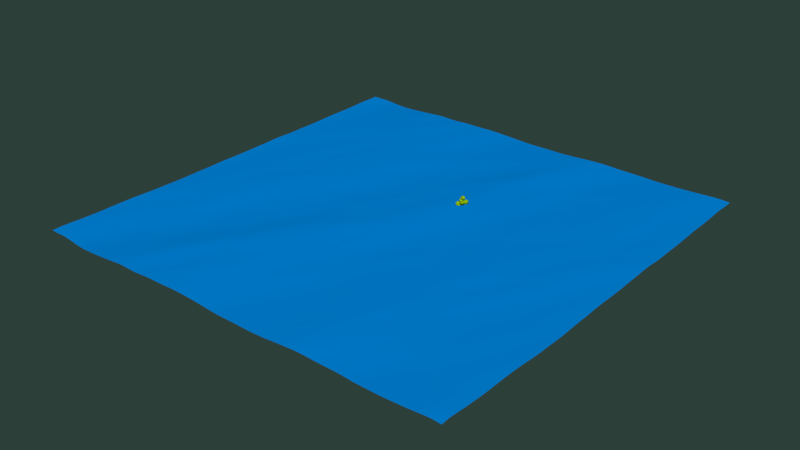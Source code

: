# Source: Ocean.blend  (saved by Blender 2.72.0; exported with 4.5.12 LTS)
import bpy
from mathutils import Matrix  # noqa: F401  (used for matrix-valued properties, if any)

bpy.ops.wm.read_factory_settings(use_empty=True)
scene = bpy.context.scene
scene.name = 'Scene'

# ---- collections
col_collection_5 = bpy.data.collections.new('Collection 5'); scene.collection.children.link(col_collection_5)

# ---- materials (node trees are filled in below, after node groups)
mat_material_010 = bpy.data.materials.new('Material.010')
mat_material_010.alpha_threshold = 0.0
mat_material_010.diffuse_color = (0.0, 0.2603, 0.8, 1.0)
mat_material_010.roughness = 0.5
mat_material_007 = bpy.data.materials.new('Material.007')
mat_material_007.alpha_threshold = 0.0
mat_material_007.diffuse_color = (0.2972, 0.5071, 0.003146, 1.0)
mat_material_007.roughness = 0.5
mat_material = bpy.data.materials.new('Material')
mat_material.alpha_threshold = 0.0
mat_material.diffuse_color = (0.2266, 0.08497, 0.0, 1.0)
mat_material.roughness = 0.5
mat_material_008 = bpy.data.materials.new('Material.008')
mat_material_008.alpha_threshold = 0.0
mat_material_008.diffuse_color = (0.3392, 0.8, 0.02998, 1.0)
mat_material_008.roughness = 0.5

# ---- material node trees

# ---- world
world_world_001 = bpy.data.worlds.new('World.001'); scene.world = world_world_001
world_world_001.use_nodes = True; world_world_001.node_tree.nodes.clear()
_N = world_world_001.node_tree.nodes; _L = world_world_001.node_tree.links
n0 = _N.new('ShaderNodeOutputWorld'); n0.name = 'World Output'; n0.location = (300, 300)
n1 = _N.new('ShaderNodeBackground'); n1.name = 'Background'; n1.location = (10, 300)
n1.inputs[0].default_value = (0.02503, 0.05088, 0.04109, 1.0)
_L.new(n1.outputs[0], n0.inputs[0])
n0.is_active_output = True
world_world_001.color = (0.03668, 0.05088, 0.03689)
world_world_001.use_sun_shadow = False
world_world_001.sun_shadow_jitter_overblur = 0.0
world_world_001.cycles.sampling_method = 'MANUAL'
world_world_001.cycles.sample_map_resolution = 256
world_world_001.light_settings.distance = 177.2

# ---- meshes
me_cube_001 = bpy.data.meshes.new('Cube.001')
me_cube_001.from_pydata([(-1.0, -1.0, -1.0), (-1.0, 1.0, -1.0), (1.0, 1.0, -1.0), (1.0, -1.0, -1.0), (-1.0, -1.0, 1.0), (-1.0, 1.0, 1.0), (1.0, 1.0, 1.0), (1.0, -1.0, 1.0)], [], [(4, 5, 1, 0), (5, 6, 2, 1), (6, 7, 3, 2), (7, 4, 0, 3), (0, 1, 2, 3), (7, 6, 5, 4)])
me_cube_001.materials.append(mat_material_010)
me_cube_001.use_remesh_preserve_volume = False
me_cube_001.use_remesh_preserve_attributes = False
me_cube_001.use_mirror_vertex_groups = False
me_cube_001.update()
me_icosphere_001 = bpy.data.meshes.new('Icosphere.001')
me_icosphere_001.from_pydata([(1.018, 1.711, -3.003), (1.018, 1.675, -2.338), (1.258, 1.601, -3.003), (1.242, 1.585, -2.338), (1.35, 1.368, -3.003), (1.335, 1.368, -2.338), (1.262, 1.132, -3.003), (1.242, 1.151, -2.338), (1.018, 1.033, -3.003), (1.018, 1.061, -2.338), (0.7391, 1.097, -3.003), (0.7947, 1.151, -2.338), (0.6751, 1.368, -3.003), (0.702, 1.368, -2.338), (0.7829, 1.597, -3.003), (0.7947, 1.585, -2.338), (1.018, 1.697, -3.003), (1.018, 1.675, -2.338), (1.318, 1.248, -3.003), (1.242, 1.585, -2.338), (1.311, 1.486, -3.003), (1.335, 1.368, -2.338), (1.148, 1.673, -3.003), (1.242, 1.151, -2.338), (1.018, 0.9924, -3.003), (1.018, 1.061, -2.338), (0.7878, 1.144, -3.003), (0.7947, 1.151, -2.338), (0.6865, 1.368, -3.003), (0.702, 1.368, -2.338), (0.7753, 1.604, -3.003), (0.7947, 1.585, -2.338), (1.04, 1.626, -0.3776), (1.264, 1.536, -0.3776), (1.357, 1.319, -0.3776), (1.242, 1.151, -0.635), (0.9714, 0.9575, -0.5175), (0.7477, 1.047, -0.5175), (0.655, 1.265, -0.5175), (0.7947, 1.585, -0.635), (1.002, 1.737, 0.7783), (1.203, 1.644, 0.7137), (1.283, 1.455, 0.7214), (1.204, 1.257, 0.7088), (1.013, 1.12, 0.6181), (0.8047, 1.228, 0.6546), (0.7045, 1.376, 0.545), (0.8011, 1.61, 0.6075), (1.008, 1.718, 0.6921), (1.235, 1.596, 0.5578), (1.291, 1.442, 0.6896), (1.21, 1.243, 0.6807), (1.016, 1.084, 0.5597), (0.7948, 1.153, 0.5289), (0.7306, 1.461, 0.7326), (0.7987, 1.602, 0.5786), (0.9308, 2.025, 2.032), (0.9662, 2.011, 2.032), (0.9809, 1.977, 2.032), (0.9662, 1.942, 2.032), (0.9308, 1.928, 2.032), (0.8868, 2.003, 2.071), (0.8756, 2.012, 2.055), (0.8892, 2.055, 2.06), (0.9452, 1.8, 1.292), (0.8231, 1.735, 1.235), (0.7817, 1.647, 1.312), (0.8211, 1.476, 1.21), (0.9495, 1.435, 1.226), (1.064, 1.521, 1.286), (1.112, 1.638, 1.291), (1.077, 1.732, 1.225), (1.018, 1.735, -3.003), (1.018, 1.675, -2.338), (1.276, 1.618, -3.003), (1.242, 1.585, -2.338), (1.381, 1.368, -3.003), (1.335, 1.368, -2.338), (1.273, 1.122, -3.003), (1.242, 1.151, -2.338), (1.018, 1.027, -3.003), (1.018, 1.061, -2.338), (0.772, 1.129, -3.003), (0.627, 1.368, -3.003), (0.7806, 1.599, -3.003), (1.147, 1.068, -3.003), (0.879, 1.041, -3.003), (0.7438, 1.258, -3.003), (0.7421, 1.479, -3.003), (0.8884, 1.673, -3.003), (1.356, 1.233, -3.003), (1.356, 1.504, -3.003), (1.158, 1.696, -3.003), (1.018, 1.752, -3.003), (1.298, 1.639, -3.003), (1.414, 1.368, -3.003), (1.298, 1.097, -3.003), (1.018, 0.9846, -3.003), (0.739, 1.097, -3.003), (0.6233, 1.368, -3.003), (0.739, 1.639, -3.003), (1.158, 1.041, -3.003), (0.8787, 1.041, -3.003), (0.6811, 1.233, -3.003), (0.6811, 1.504, -3.003), (0.8787, 1.696, -3.003), (1.019, 1.679, 0.02615), (0.7981, 1.598, 0.01493), (0.7033, 1.372, -0.01776), (0.7999, 1.191, 0.03956), (1.015, 1.092, 0.02048), (1.222, 1.207, 0.06738), (1.313, 1.397, 0.02761), (1.231, 1.588, -0.007644), (1.291, 1.442, 0.6896), (1.21, 1.243, 0.6807), (1.016, 1.084, 0.5597), (1.015, 1.092, 0.02048), (1.223, 1.206, 0.06689), (1.314, 1.395, 0.02218), (1.283, 1.455, 0.7214), (1.204, 1.257, 0.7088), (1.013, 1.12, 0.6181), (1.015, 1.092, 0.02048), (1.223, 1.206, 0.06599), (1.317, 1.385, -0.003622), (2.097, 0.538, 0.4856), (2.089, 0.5198, 0.4845), (2.072, 0.5072, 0.4761), (2.072, 0.5046, 0.4211), (2.091, 0.5152, 0.4255), (2.099, 0.5342, 0.4261), (1.454, 0.8723, 0.001987), (1.534, 0.9654, 0.003701), (1.326, 0.8468, -0.02382), (1.527, 0.998, 0.3562), (1.328, 0.8684, 0.3021), (1.452, 0.9087, 0.3511), (-0.09468, 2.409, 0.3866), (-0.1437, 2.35, 0.3482), (-0.1278, 2.388, 0.3585), (-0.09342, 2.404, 0.2757), (-0.1283, 2.386, 0.261), (-0.1439, 2.349, 0.2556), (0.5259, 1.847, -0.132), (0.4599, 1.69, -0.1547), (0.6735, 1.923, -0.06973), (0.6682, 1.944, 0.3998), (0.4607, 1.692, 0.2373), (0.528, 1.855, 0.2808), (0.1679, 0.4924, -0.323), (0.1307, 0.5073, -0.323), (0.1153, 0.5434, -0.323), (0.1155, 0.5441, -0.2204), (0.1316, 0.514, -0.2109), (0.1674, 0.4975, -0.2141), (0.6787, 0.9115, -0.2433), (0.5531, 0.9694, -0.2322), (0.4967, 1.075, -0.2656), (0.6804, 0.8936, -0.6255), (0.496, 1.073, -0.6255), (0.55, 0.946, -0.6255), (1.85, 2.254, -0.3655), (1.897, 2.235, -0.3655), (1.917, 2.189, -0.3655), (1.849, 2.261, -0.2097), (1.911, 2.199, -0.2159), (1.893, 2.241, -0.2168), (1.345, 1.918, -0.3088), (1.485, 1.918, -0.3293), (1.583, 1.825, -0.3301), (1.61, 1.82, -0.7601), (1.358, 1.916, -0.7567), (1.504, 1.918, -0.7566), (0.8771, 2.137, 1.479), (1.54, 1.692, 1.94), (0.6238, 1.417, 1.94), (0.05725, 2.137, 1.94), (0.6238, 2.856, 1.94), (1.54, 2.581, 1.94), (1.13, 1.417, 2.685), (0.2138, 1.692, 2.685), (0.2138, 2.581, 2.685), (1.13, 2.856, 2.685), (1.697, 2.137, 2.685), (0.8771, 2.137, 3.146), (0.7282, 1.713, 1.604), (1.267, 1.875, 1.604), (1.118, 1.452, 1.875), (1.657, 2.137, 1.875), (1.267, 2.398, 1.604), (0.3952, 2.137, 1.604), (0.2463, 1.713, 1.875), (0.7282, 2.56, 1.604), (0.2463, 2.56, 1.875), (1.118, 2.821, 1.875), (1.749, 1.875, 2.313), (1.749, 2.398, 2.313), (0.8771, 1.29, 2.313), (1.416, 1.452, 2.313), (0.00534, 1.875, 2.313), (0.3383, 1.452, 2.313), (0.3383, 2.821, 2.313), (0.00534, 2.398, 2.313), (1.416, 2.821, 2.313), (0.8771, 2.983, 2.313), (1.508, 1.713, 2.751), (0.6362, 1.452, 2.751), (0.09738, 2.137, 2.751), (0.6362, 2.821, 2.751), (1.508, 2.56, 2.751), (1.026, 1.713, 3.022), (1.359, 2.137, 3.022), (0.4873, 1.875, 3.022), (0.4873, 2.398, 3.022), (1.026, 2.56, 3.022), (0.8753, 2.133, 1.479), (1.54, 1.692, 1.94), (0.623, 1.414, 1.941), (-0.04365, 1.874, 1.972), (0.589, 2.844, 1.876), (1.54, 2.581, 1.94), (1.13, 1.417, 2.685), (0.2025, 1.662, 2.689), (0.1478, 2.437, 2.68), (1.123, 2.855, 2.671), (1.697, 2.137, 2.685), (0.8763, 2.135, 3.146), (0.7282, 1.713, 1.604), (1.267, 1.875, 1.604), (1.118, 1.452, 1.875), (1.657, 2.137, 1.875), (1.267, 2.398, 1.604), (0.329, 1.974, 1.616), (0.1971, 1.57, 1.905), (0.7223, 2.544, 1.606), (0.1941, 2.467, 1.85), (1.107, 2.82, 1.852), (1.749, 1.875, 2.313), (1.749, 2.398, 2.313), (0.8771, 1.29, 2.313), (1.416, 1.452, 2.313), (-0.05779, 1.725, 2.319), (0.2985, 1.336, 2.337), (0.1988, 2.572, 2.248), (-0.175, 1.898, 2.4), (1.415, 2.821, 2.31), (0.8186, 2.906, 2.259), (1.508, 1.713, 2.751), (0.6362, 1.452, 2.751), (0.01683, 1.939, 2.764), (0.6064, 2.772, 2.733), (1.508, 2.56, 2.751), (1.026, 1.713, 3.022), (1.359, 2.137, 3.022), (0.457, 1.787, 3.04), (0.4554, 2.353, 2.995), (1.012, 2.559, 2.992), (1.086, 2.163, 1.328), (1.587, 1.698, 1.907), (0.6598, 1.421, 1.914), (0.1132, 2.144, 1.9), (0.6731, 2.862, 1.904), (1.618, 2.591, 1.893), (1.172, 1.421, 2.685), (0.2138, 1.692, 2.685), (0.2138, 2.581, 2.685), (1.133, 2.857, 2.685), (1.829, 2.151, 2.685), (0.8868, 2.138, 3.146), (0.7604, 1.717, 1.581), (1.383, 1.889, 1.52), (1.17, 1.458, 1.839), (1.725, 2.145, 1.849), (1.284, 2.4, 1.592), (0.4693, 2.146, 1.55), (0.2474, 1.714, 1.874), (0.7754, 2.565, 1.57), (0.2545, 2.561, 1.869), (1.126, 2.822, 1.869), (1.781, 1.879, 2.313), (1.799, 2.404, 2.312), (0.8816, 1.291, 2.311), (1.431, 1.454, 2.308), (0.005892, 1.875, 2.312), (0.343, 1.453, 2.309), (0.3423, 2.822, 2.31), (0.008808, 2.398, 2.31), (1.45, 2.825, 2.309), (0.8806, 2.983, 2.31), (1.564, 1.72, 2.751), (0.6362, 1.452, 2.751), (0.09738, 2.137, 2.751), (0.6362, 2.821, 2.751), (1.594, 2.569, 2.751), (1.028, 1.714, 3.022), (1.424, 2.144, 3.022), (0.4873, 1.875, 3.022), (0.4873, 2.398, 3.022), (1.03, 2.56, 3.022), (1.944, 2.774, -0.447), (2.775, 2.249, 0.04678), (1.627, 1.924, 0.04678), (0.9172, 2.774, 0.04678), (1.627, 3.624, 0.04678), (2.775, 3.3, 0.04678), (2.261, 1.924, 0.8457), (1.113, 2.249, 0.8457), (1.113, 3.3, 0.8457), (2.261, 3.624, 0.8457), (2.971, 2.774, 0.8457), (1.944, 2.774, 1.339), (1.758, 2.275, -0.3136), (2.432, 2.466, -0.3136), (2.246, 1.966, -0.02335), (2.921, 2.774, -0.02335), (2.432, 3.083, -0.3136), (1.34, 2.774, -0.3136), (1.154, 2.275, -0.02335), (1.758, 3.274, -0.3136), (1.154, 3.274, -0.02335), (2.246, 3.583, -0.02335), (3.036, 2.466, 0.4462), (3.036, 3.083, 0.4462), (1.944, 1.775, 0.4462), (2.619, 1.966, 0.4462), (0.8521, 2.466, 0.4462), (1.269, 1.966, 0.4462), (1.269, 3.583, 0.4462), (0.8521, 3.083, 0.4462), (2.619, 3.583, 0.4462), (1.944, 3.773, 0.4462), (2.734, 2.275, 0.9158), (1.642, 1.966, 0.9158), (0.9674, 2.774, 0.9158), (1.642, 3.583, 0.9158), (2.734, 3.274, 0.9158), (2.131, 2.275, 1.206), (2.548, 2.774, 1.206), (1.456, 2.466, 1.206), (1.456, 3.083, 1.206), (2.131, 3.274, 1.206), (1.944, 2.774, -0.447), (2.775, 2.249, 0.04678), (1.627, 1.924, 0.04678), (0.9172, 2.774, 0.04678), (1.627, 3.624, 0.04678), (2.775, 3.3, 0.04678), (2.261, 1.924, 0.8457), (1.113, 2.249, 0.8457), (1.113, 3.3, 0.8457), (2.276, 3.659, 0.8328), (2.971, 2.774, 0.8457), (1.926, 2.728, 1.386), (1.758, 2.275, -0.3136), (2.432, 2.466, -0.3136), (2.246, 1.966, -0.02335), (2.921, 2.774, -0.02335), (2.432, 3.083, -0.3136), (1.34, 2.774, -0.3136), (1.154, 2.275, -0.02335), (1.758, 3.274, -0.3136), (1.154, 3.274, -0.02335), (2.246, 3.583, -0.02335), (3.036, 2.466, 0.4462), (3.036, 3.083, 0.4462), (1.944, 1.775, 0.4462), (2.619, 1.966, 0.4462), (0.8521, 2.466, 0.4462), (1.269, 1.966, 0.4462), (1.269, 3.583, 0.4462), (0.8521, 3.083, 0.4462), (2.618, 3.581, 0.4473), (1.943, 3.772, 0.4476), (2.734, 2.275, 0.9158), (1.642, 1.966, 0.9158), (0.9674, 2.774, 0.9158), (1.651, 3.604, 0.9247), (2.711, 3.217, 0.9681), (2.131, 2.276, 1.206), (2.558, 2.797, 1.216), (1.464, 2.484, 1.198), (1.456, 3.083, 1.22), (2.141, 3.294, 1.29), (1.944, 2.774, -0.447), (2.57, 2.057, -0.2289), (1.627, 1.924, 0.04678), (0.9172, 2.774, 0.04678), (1.628, 3.625, -0.03491), (2.775, 3.3, 0.01677), (2.258, 1.921, 0.8414), (1.091, 2.198, 0.8327), (1.063, 3.184, 0.8166), (2.261, 3.624, 0.8457), (2.964, 2.702, 0.8636), (1.941, 2.728, 1.352), (1.758, 2.275, -0.3136), (2.361, 2.398, -0.4103), (2.167, 1.891, -0.1303), (2.905, 2.76, -0.04423), (2.432, 3.083, -0.3137), (1.34, 2.774, -0.3136), (1.154, 2.275, -0.02335), (1.759, 3.275, -0.3846), (1.154, 3.274, -0.02335), (2.252, 3.587, -0.3589), (3.015, 2.446, 0.4186), (3.036, 3.081, 0.4467), (1.944, 1.775, 0.4462), (2.559, 1.91, 0.3657), (0.8414, 2.441, 0.44), (1.269, 1.966, 0.4462), (1.269, 3.583, 0.4462), (0.8169, 3.002, 0.4257), (2.62, 3.583, 0.406), (1.946, 3.775, 0.3098), (2.732, 2.245, 0.9243), (1.642, 1.966, 0.9158), (0.8231, 2.442, 0.8319), (1.642, 3.583, 0.9158), (2.725, 3.149, 0.9513), (2.125, 2.192, 1.229), (2.52, 2.395, 1.314), (1.411, 2.363, 1.18), (1.445, 3.059, 1.2), (2.121, 3.138, 1.245), (0.0, 0.0, -1.0), (0.7236, -0.5257, -0.4472), (-0.2764, -0.8506, -0.4472), (-0.8944, 0.0, -0.4472), (-0.2764, 0.8506, -0.4472), (0.7236, 0.5257, -0.4472), (0.2764, -0.8506, 0.4472), (-0.7236, -0.5257, 0.4472), (-0.7236, 0.5257, 0.4472), (0.2764, 0.8506, 0.4472), (0.8944, 0.0, 0.4472), (0.0, 0.0, 1.0), (-0.1625, -0.5, -0.8507), (0.4253, -0.309, -0.8507), (0.2629, -0.809, -0.5257), (0.8506, 0.0, -0.5257), (0.4253, 0.309, -0.8507), (-0.5257, 0.0, -0.8507), (-0.6882, -0.5, -0.5257), (-0.1625, 0.5, -0.8507), (-0.6882, 0.5, -0.5257), (0.2629, 0.809, -0.5257), (0.9511, -0.309, 0.0), (0.9511, 0.309, 0.0), (0.0, -1.0, 0.0), (0.5878, -0.809, 0.0), (-0.9511, -0.309, 0.0), (-0.5878, -0.809, 0.0), (-0.5878, 0.809, 0.0), (-0.9511, 0.309, 0.0), (0.5878, 0.809, 0.0), (0.0, 1.0, 0.0), (0.6882, -0.5, 0.5257), (-0.2629, -0.809, 0.5257), (-0.8506, 0.0, 0.5257), (-0.2629, 0.809, 0.5257), (0.6882, 0.5, 0.5257), (0.1625, -0.5, 0.8507), (0.5257, 0.0, 0.8507), (-0.4253, -0.309, 0.8507), (-0.4253, 0.309, 0.8507), (0.1625, 0.5, 0.8507), (0.02081, 0.02921, -1.031), (0.9175, -0.2693, -0.6857), (-0.2763, -0.7951, -0.472), (-0.9136, 0.001305, -0.4416), (-0.2764, 0.8506, -0.4472), (0.7385, 0.5466, -0.469), (0.3424, -0.8176, 0.5953), (-0.8085, -0.5193, 0.5031), (-0.7236, 0.5257, 0.4472), (0.2764, 0.8506, 0.4472), (0.9217, 0.03251, 0.4239), (0.004358, -4.266e-05, 1.011), (-0.1683, -0.4765, -0.8673), (0.4772, -0.2362, -0.9267), (0.2521, -0.7819, -0.5396), (0.9393, 0.1244, -0.6557), (0.4429, 0.3337, -0.8764), (-0.5368, 0.000752, -0.8474), (-0.8026, -0.4922, -0.4923), (-0.1625, 0.5, -0.8507), (-0.6882, 0.5, -0.5257), (0.2629, 0.809, -0.5257), (1.024, -0.2191, -0.06989), (0.9844, 0.3558, -0.04883), (-0.08541, -0.9914, 0.08874), (0.5978, -0.8022, 0.04946), (-1.008, -0.3051, 0.01672), (-0.7861, -0.7955, 0.05983), (-0.5878, 0.809, 0.0), (-0.9671, 0.3101, 0.004698), (0.5878, 0.809, 0.0), (0.0, 1.0, 0.0), (0.6972, -0.4941, 0.532), (-0.3078, -0.8058, 0.5444), (-0.889, 0.002613, 0.537), (-0.2629, 0.809, 0.5257), (0.6882, 0.5, 0.5257), (0.1921, -0.5002, 0.9338), (0.53, -4.17e-05, 0.8618), (-0.4457, -0.307, 0.886), (-0.4253, 0.309, 0.8507), (0.1625, 0.5, 0.8507), (0.001177, 0.002783, -1.004), (0.7844, -0.376, -0.5373), (-0.2488, -0.783, -0.4929), (-0.8944, 0.0, -0.4472), (-0.2527, 0.9165, -0.4119), (0.7447, 0.5812, -0.4167), (0.3966, -0.5523, 0.3199), (-0.7216, -0.5321, 0.5823), (-0.6672, 0.6816, 0.5422), (0.2867, 0.8791, 0.4642), (0.9857, 0.2448, 0.6699), (0.03982, 0.1083, 1.081), (-0.1592, -0.4923, -0.8612), (0.4431, -0.267, -0.908), (0.284, -0.7569, -0.5559), (0.8651, 0.03473, -0.5643), (0.4279, 0.315, -0.8589), (-0.5257, 0.0, -0.8507), (-0.6882, -0.5, -0.5257), (-0.1625, 0.5, -0.8507), (-0.6804, 0.5216, -0.5142), (0.2731, 0.8374, -0.5105), (0.9655, -0.2731, -0.01666), (0.9734, 0.3672, 0.02353), (0.03442, -0.9176, -0.007831), (0.6282, -0.7071, -0.01689), (-0.9515, -0.3108, 0.009855), (-0.572, -0.773, 0.02107), (-0.5721, 0.8526, 0.02333), (-0.9512, 0.3073, 0.02108), (0.612, 0.8764, 0.03726), (0.01045, 1.029, 0.01554), (0.7118, -0.4415, 0.5428), (-0.2186, -0.7059, 0.5583), (-0.8296, 0.05248, 0.6523), (-0.1533, 1.114, 0.6888), (0.7046, 0.545, 0.5596), (0.2369, -0.3135, 0.8332), (0.5813, 0.146, 0.9735), (-0.4287, -0.3348, 1.083), (-0.3909, 0.4045, 0.9025), (0.2052, 0.6178, 0.9314), (1.705, 0.1874, -0.04629), (2.368, -0.2574, 0.4144), (1.452, -0.5324, 0.4144), (0.8852, 0.1874, 0.4144), (1.452, 0.9072, 0.4144), (2.368, 0.6323, 0.4144), (1.958, -0.5324, 1.16), (1.042, -0.2574, 1.16), (1.042, 0.6323, 1.16), (1.958, 0.9072, 1.16), (2.525, 0.1874, 1.16), (1.705, 0.1874, 1.62), (1.556, -0.2357, 0.07817), (2.095, -0.07406, 0.07817), (1.946, -0.4971, 0.3489), (2.485, 0.1874, 0.3489), (2.095, 0.4489, 0.07817), (1.223, 0.1874, 0.07817), (1.074, -0.2357, 0.3489), (1.556, 0.6105, 0.07817), (1.074, 0.6105, 0.3489), (1.946, 0.872, 0.3489), (2.577, -0.07406, 0.787), (2.577, 0.4489, 0.787), (1.705, -0.6587, 0.787), (2.244, -0.4971, 0.787), (0.8333, -0.07406, 0.787), (1.166, -0.4971, 0.787), (1.166, 0.872, 0.787), (0.8333, 0.4489, 0.787), (2.244, 0.872, 0.787), (1.705, 1.034, 0.787), (2.336, -0.2357, 1.225), (1.464, -0.4971, 1.225), (0.9253, 0.1874, 1.225), (1.464, 0.872, 1.225), (2.336, 0.6105, 1.225), (1.854, -0.2357, 1.496), (2.187, 0.1874, 1.496), (1.315, -0.07406, 1.496), (1.315, 0.4489, 1.496), (1.854, 0.6105, 1.496), (1.705, 0.1874, -0.04629), (2.368, -0.2574, 0.4144), (1.452, -0.5324, 0.4144), (0.8852, 0.1874, 0.4144), (1.452, 0.9072, 0.4144), (2.368, 0.6323, 0.4144), (1.958, -0.5324, 1.16), (1.042, -0.2574, 1.16), (1.042, 0.6323, 1.16), (1.958, 0.9072, 1.16), (2.525, 0.1874, 1.16), (1.705, 0.1874, 1.62), (1.556, -0.2357, 0.07817), (2.095, -0.07406, 0.07817), (1.946, -0.4971, 0.3489), (2.485, 0.1874, 0.3489), (2.095, 0.4489, 0.07817), (1.223, 0.1874, 0.07817), (1.074, -0.2357, 0.3489), (1.556, 0.6105, 0.07817), (1.074, 0.6105, 0.3489), (1.946, 0.872, 0.3489), (2.577, -0.07406, 0.787), (2.577, 0.4489, 0.787), (1.705, -0.6587, 0.787), (2.244, -0.4971, 0.787), (0.8333, -0.07406, 0.787), (1.166, -0.4971, 0.787), (1.166, 0.872, 0.787), (0.8333, 0.4489, 0.787), (2.244, 0.872, 0.787), (1.705, 1.034, 0.787), (2.336, -0.2357, 1.225), (1.464, -0.4971, 1.225), (0.9253, 0.1874, 1.225), (1.464, 0.872, 1.225), (2.336, 0.6105, 1.225), (1.854, -0.2357, 1.496), (2.187, 0.1874, 1.496), (1.315, -0.07406, 1.496), (1.315, 0.4489, 1.496), (1.854, 0.6105, 1.496), (1.705, 0.1874, -0.04629), (2.368, -0.2574, 0.4144), (1.452, -0.5324, 0.4144), (0.8852, 0.1874, 0.4144), (1.452, 0.9072, 0.4144), (2.368, 0.6323, 0.4144), (1.958, -0.5324, 1.16), (1.042, -0.2574, 1.16), (1.042, 0.6323, 1.16), (1.958, 0.9072, 1.16), (2.525, 0.1874, 1.16), (1.705, 0.1874, 1.62), (1.556, -0.2357, 0.07817), (2.095, -0.07406, 0.07817), (1.946, -0.4971, 0.3489), (2.485, 0.1874, 0.3489), (2.095, 0.4489, 0.07817), (1.223, 0.1874, 0.07817), (1.074, -0.2357, 0.3489), (1.556, 0.6105, 0.07817), (1.074, 0.6105, 0.3489), (1.946, 0.872, 0.3489), (2.577, -0.07406, 0.787), (2.577, 0.4489, 0.787), (1.705, -0.6587, 0.787), (2.244, -0.4971, 0.787), (0.8333, -0.07406, 0.787), (1.166, -0.4971, 0.787), (1.166, 0.872, 0.787), (0.8333, 0.4489, 0.787), (2.244, 0.872, 0.787), (1.705, 1.034, 0.787), (2.336, -0.2357, 1.225), (1.464, -0.4971, 1.225), (0.9253, 0.1874, 1.225), (1.464, 0.872, 1.225), (2.336, 0.6105, 1.225), (1.854, -0.2357, 1.496), (2.187, 0.1874, 1.496), (1.315, -0.07406, 1.496), (1.315, 0.4489, 1.496), (1.854, 0.6105, 1.496), (1.705, 0.1874, -0.04629), (2.368, -0.2574, 0.4144), (1.452, -0.5324, 0.4144), (0.8852, 0.1874, 0.4144), (1.452, 0.9072, 0.4144), (2.368, 0.6323, 0.4144), (1.958, -0.5324, 1.16), (1.042, -0.2574, 1.16), (1.042, 0.6323, 1.16), (1.958, 0.9072, 1.16), (2.525, 0.1874, 1.16), (1.705, 0.1874, 1.62), (1.556, -0.2357, 0.07817), (2.095, -0.07406, 0.07817), (1.946, -0.4971, 0.3489), (2.485, 0.1874, 0.3489), (2.095, 0.4489, 0.07817), (1.223, 0.1874, 0.07817), (1.074, -0.2357, 0.3489), (1.556, 0.6105, 0.07817), (1.074, 0.6105, 0.3489), (1.946, 0.872, 0.3489), (2.577, -0.07406, 0.787), (2.577, 0.4489, 0.787), (1.705, -0.6587, 0.787), (2.244, -0.4971, 0.787), (0.8333, -0.07406, 0.787), (1.166, -0.4971, 0.787), (1.166, 0.872, 0.787), (0.8333, 0.4489, 0.787), (2.244, 0.872, 0.787), (1.705, 1.034, 0.787), (2.336, -0.2357, 1.225), (1.464, -0.4971, 1.225), (0.9253, 0.1874, 1.225), (1.464, 0.872, 1.225), (2.336, 0.6105, 1.225), (1.854, -0.2357, 1.496), (2.187, 0.1874, 1.496), (1.315, -0.07406, 1.496), (1.315, 0.4489, 1.496), (1.854, 0.6105, 1.496), (1.705, 0.1874, -0.04629), (2.368, -0.2574, 0.4144), (1.452, -0.5324, 0.4144), (0.8852, 0.1874, 0.4144), (1.452, 0.9072, 0.4144), (2.368, 0.6323, 0.4144), (1.958, -0.5324, 1.16), (1.042, -0.2574, 1.16), (1.042, 0.6323, 1.16), (1.958, 0.9072, 1.16), (2.525, 0.1874, 1.16), (1.705, 0.1874, 1.62), (1.556, -0.2357, 0.07817), (2.095, -0.07406, 0.07817), (1.946, -0.4971, 0.3489), (2.485, 0.1874, 0.3489), (2.095, 0.4489, 0.07817), (1.223, 0.1874, 0.07817), (1.074, -0.2357, 0.3489), (1.556, 0.6105, 0.07817), (1.074, 0.6105, 0.3489), (1.946, 0.872, 0.3489), (2.577, -0.07406, 0.787), (2.577, 0.4489, 0.787), (1.705, -0.6587, 0.787), (2.244, -0.4971, 0.787), (0.8333, -0.07406, 0.787), (1.166, -0.4971, 0.787), (1.166, 0.872, 0.787), (0.8333, 0.4489, 0.787), (2.244, 0.872, 0.787), (1.705, 1.034, 0.787), (2.336, -0.2357, 1.225), (1.464, -0.4971, 1.225), (0.9253, 0.1874, 1.225), (1.464, 0.872, 1.225), (2.336, 0.6105, 1.225), (1.854, -0.2357, 1.496), (2.187, 0.1874, 1.496), (1.315, -0.07406, 1.496), (1.315, 0.4489, 1.496), (1.854, 0.6105, 1.496), (1.705, 0.1874, -0.04629), (2.368, -0.2574, 0.4144), (1.452, -0.5324, 0.4144), (0.8852, 0.1874, 0.4144), (1.452, 0.9072, 0.4144), (2.368, 0.6323, 0.4144), (1.958, -0.5324, 1.16), (1.042, -0.2574, 1.16), (1.042, 0.6323, 1.16), (1.958, 0.9072, 1.16), (2.525, 0.1874, 1.16), (1.705, 0.1874, 1.62), (1.556, -0.2357, 0.07817), (2.095, -0.07406, 0.07817), (1.946, -0.4971, 0.3489), (2.485, 0.1874, 0.3489), (2.095, 0.4489, 0.07817), (1.223, 0.1874, 0.07817), (1.074, -0.2357, 0.3489), (1.556, 0.6105, 0.07817), (1.074, 0.6105, 0.3489), (1.946, 0.872, 0.3489), (2.577, -0.07406, 0.787), (2.577, 0.4489, 0.787), (1.705, -0.6587, 0.787), (2.244, -0.4971, 0.787), (0.8333, -0.07406, 0.787), (1.166, -0.4971, 0.787), (1.166, 0.872, 0.787), (0.8333, 0.4489, 0.787), (2.244, 0.872, 0.787), (1.705, 1.034, 0.787), (2.336, -0.2357, 1.225), (1.464, -0.4971, 1.225), (0.9253, 0.1874, 1.225), (1.464, 0.872, 1.225), (2.336, 0.6105, 1.225), (1.854, -0.2357, 1.496), (2.187, 0.1874, 1.496), (1.315, -0.07406, 1.496), (1.315, 0.4489, 1.496), (1.854, 0.6105, 1.496), (1.786, 0.3478, -0.03914), (2.45, -0.09702, 0.4215), (1.533, -0.372, 0.4215), (0.9663, 0.3478, 0.4215), (1.533, 1.068, 0.4215), (2.45, 0.7927, 0.4215), (2.04, -0.372, 1.167), (1.123, -0.09702, 1.167), (1.123, 0.7927, 1.167), (2.04, 1.068, 1.167), (2.606, 0.3478, 1.167), (1.786, 0.3478, 1.628), (1.637, -0.07525, 0.08531), (2.176, 0.08635, 0.08531), (2.027, -0.3367, 0.3561), (2.566, 0.3478, 0.3561), (2.176, 0.6093, 0.08531), (1.304, 0.3478, 0.08532), (1.155, -0.07525, 0.3561), (1.637, 0.7709, 0.08531), (1.155, 0.7709, 0.3561), (2.027, 1.032, 0.3561), (2.658, 0.08635, 0.7942), (2.658, 0.6093, 0.7942), (1.786, -0.4983, 0.7942), (2.325, -0.3367, 0.7942), (0.9144, 0.08635, 0.7942), (1.247, -0.3367, 0.7942), (1.247, 1.032, 0.7942), (0.9144, 0.6093, 0.7942), (2.325, 1.032, 0.7942), (1.786, 1.194, 0.7942), (2.417, -0.07525, 1.232), (1.545, -0.3367, 1.232), (1.006, 0.3478, 1.232), (1.545, 1.032, 1.232), (2.417, 0.7709, 1.232), (1.935, -0.07525, 1.503), (2.268, 0.3478, 1.503), (1.396, 0.08635, 1.503), (1.396, 0.6093, 1.503), (1.935, 0.7709, 1.503), (1.786, 0.3478, -0.03914), (2.45, -0.09702, 0.4215), (1.533, -0.372, 0.4215), (0.9663, 0.3478, 0.4215), (1.533, 1.068, 0.4215), (2.45, 0.7927, 0.4215), (2.04, -0.372, 1.167), (1.123, -0.09702, 1.167), (1.123, 0.7927, 1.167), (2.04, 1.068, 1.167), (2.606, 0.3478, 1.167), (1.786, 0.3478, 1.628), (1.637, -0.07525, 0.08531), (2.176, 0.08635, 0.08531), (2.027, -0.3367, 0.3561), (2.566, 0.3478, 0.3561), (2.176, 0.6093, 0.08531), (1.304, 0.3478, 0.08532), (1.155, -0.07525, 0.3561), (1.637, 0.7709, 0.08531), (1.155, 0.7709, 0.3561), (2.027, 1.032, 0.3561), (2.658, 0.08635, 0.7942), (2.658, 0.6093, 0.7942), (1.786, -0.4983, 0.7942), (2.325, -0.3367, 0.7942), (0.9144, 0.08635, 0.7942), (1.247, -0.3367, 0.7942), (1.247, 1.032, 0.7942), (0.9144, 0.6093, 0.7942), (2.325, 1.032, 0.7942), (1.786, 1.194, 0.7942), (2.417, -0.07525, 1.232), (1.545, -0.3367, 1.232), (1.006, 0.3478, 1.232), (1.545, 1.032, 1.232), (2.417, 0.7709, 1.232), (1.935, -0.07525, 1.503), (2.268, 0.3478, 1.503), (1.396, 0.08635, 1.503), (1.396, 0.6093, 1.503), (1.935, 0.7709, 1.503), (1.791, 0.3709, -0.04925), (2.462, -0.03532, 0.4443), (1.532, -0.3747, 0.4397), (0.9662, 0.3475, 0.4239), (1.555, 1.081, 0.4515), (2.474, 0.9444, 0.3664), (2.033, -0.389, 1.303), (1.121, -0.1012, 1.194), (1.15, 0.8042, 1.225), (2.122, 1.144, 1.376), (2.66, 0.5508, 1.41), (1.809, 0.399, 1.715), (1.634, -0.08614, 0.1568), (2.183, 0.1188, 0.08293), (2.027, -0.3352, 0.3738), (2.593, 0.4811, 0.3533), (2.185, 0.655, 0.0744), (1.304, 0.3478, 0.08532), (1.152, -0.08473, 0.4183), (1.641, 0.7983, 0.0741), (1.155, 0.7711, 0.3564), (2.056, 1.122, 0.3337), (2.683, 0.2294, 0.9219), (2.685, 0.7082, 0.8567), (1.769, -0.5484, 1.133), (2.324, -0.3359, 0.8309), (0.9123, 0.08009, 0.8353), (1.246, -0.3413, 0.8245), (1.278, 1.031, 0.8265), (0.9144, 0.6093, 0.7942), (2.371, 1.062, 0.8718), (1.801, 1.244, 0.8645), (2.436, 0.03205, 1.396), (1.534, -0.3695, 1.447), (1.006, 0.3478, 1.232), (1.571, 1.035, 1.267), (2.428, 0.8636, 1.315), (1.934, -0.07733, 1.556), (2.277, 0.384, 1.549), (1.394, 0.07943, 1.549), (1.393, 0.6218, 1.529), (2.017, 0.8108, 1.631), (-0.2033, 2.496, -0.3143), (0.46, 2.052, 0.1464), (-0.4567, 1.777, 0.1464), (-1.023, 2.496, 0.1464), (-0.4567, 3.216, 0.1464), (0.46, 2.941, 0.1464), (0.05006, 1.777, 0.8917), (-0.8666, 2.052, 0.8917), (-0.8666, 2.941, 0.8917), (0.05006, 3.216, 0.8917), (0.6166, 2.496, 0.8917), (-0.2033, 2.496, 1.352), (-0.3522, 2.073, -0.1898), (0.1866, 2.235, -0.1898), (0.03767, 1.812, 0.08095), (0.5765, 2.496, 0.08095), (0.1866, 2.758, -0.1898), (-0.6852, 2.496, -0.1898), (-0.8341, 2.073, 0.08095), (-0.3522, 2.919, -0.1898), (-0.8341, 2.919, 0.08095), (0.03767, 3.181, 0.08095), (0.6685, 2.235, 0.5191), (0.6685, 2.758, 0.5191), (-0.2033, 1.65, 0.5191), (0.3355, 1.812, 0.5191), (-1.075, 2.235, 0.5191), (-0.7421, 1.812, 0.5191), (-0.7421, 3.181, 0.5191), (-1.075, 2.758, 0.5191), (0.3355, 3.181, 0.5191), (-0.2033, 3.343, 0.5191), (0.4275, 2.073, 0.9572), (-0.4443, 1.812, 0.9572), (-0.9831, 2.496, 0.9572), (-0.4443, 3.181, 0.9572), (0.4275, 2.919, 0.9572), (-0.05438, 2.073, 1.228), (0.2786, 2.496, 1.228), (-0.5932, 2.235, 1.228), (-0.5932, 2.758, 1.228), (-0.05438, 2.919, 1.228), (-0.2042, 2.495, -0.3155), (0.46, 2.052, 0.1464), (-0.4582, 1.775, 0.1471), (-1.039, 2.475, 0.1316), (-0.4675, 3.202, 0.1322), (0.46, 2.941, 0.1464), (0.03785, 1.763, 0.9287), (-0.9007, 2.005, 0.9906), (-0.8833, 2.936, 0.9049), (0.0498, 3.216, 0.8925), (0.6166, 2.496, 0.8917), (-0.2442, 2.483, 1.473), (-0.3522, 2.073, -0.1898), (0.1866, 2.235, -0.1898), (0.03767, 1.812, 0.08095), (0.5765, 2.496, 0.08095), (0.1866, 2.758, -0.1898), (-0.711, 2.463, -0.2236), (-0.8515, 2.051, 0.05955), (-0.3588, 2.911, -0.1985), (-0.8619, 2.884, 0.04461), (0.03767, 3.181, 0.08095), (0.6685, 2.235, 0.5191), (0.6685, 2.758, 0.5191), (-0.2115, 1.66, 0.5425), (0.3355, 1.812, 0.5191), (-1.146, 2.192, 0.5567), (-0.7736, 1.817, 0.5561), (-0.7915, 3.117, 0.4544), (-1.16, 2.658, 0.4271), (0.3355, 3.181, 0.5191), (-0.2178, 3.324, 0.5001), (0.418, 2.086, 0.9845), (-0.4869, 1.812, 1.083), (-1.036, 2.488, 0.9828), (-0.4577, 3.169, 0.9642), (0.4275, 2.919, 0.9572), (-0.08139, 2.106, 1.306), (0.2625, 2.504, 1.275), (-0.6983, 2.264, 1.512), (-0.6294, 2.798, 1.326), (-0.0712, 2.898, 1.279), (-0.1989, 2.504, -0.3569), (0.4839, 2.037, 0.146), (-0.4313, 1.755, 0.1633), (-1.021, 2.496, 0.1532), (-0.4323, 3.22, 0.1652), (0.481, 2.959, 0.06574), (0.1661, 1.677, 0.9733), (-0.8566, 2.043, 0.8987), (-0.8053, 2.931, 1.075), (0.1217, 3.21, 1.069), (0.6702, 2.493, 0.9566), (-0.1518, 2.483, 1.446), (-0.3444, 2.08, -0.2378), (0.1944, 2.243, -0.2444), (0.06075, 1.796, 0.07922), (0.5974, 2.509, 0.02929), (0.2035, 2.786, -0.3529), (-0.6803, 2.504, -0.237), (-0.8327, 2.072, 0.08195), (-0.3448, 2.93, -0.2512), (-0.8127, 2.92, 0.1189), (0.08296, 3.19, 0.1034), (0.7228, 2.222, 0.5264), (0.7117, 2.767, 0.5427), (-0.1656, 1.618, 0.5456), (0.3453, 1.803, 0.526), (-1.075, 2.235, 0.5191), (-0.7356, 1.806, 0.5236), (-0.7066, 3.175, 0.6249), (-1.069, 2.757, 0.5382), (0.3843, 3.187, 0.5723), (-0.1563, 3.341, 0.6211), (0.5053, 2.017, 1.02), (-0.4294, 1.799, 0.9676), (-0.9599, 2.493, 1.026), (-0.3172, 3.164, 1.308), (0.5579, 2.923, 1.189), (-0.0083, 2.047, 1.27), (0.3198, 2.483, 1.275), (-0.5336, 2.201, 1.328), (-0.5585, 2.753, 1.322), (0.02762, 2.912, 1.42), (0.7078, 1.046, 1.014), (1.099, 0.8488, 1.083), (0.6807, 0.7246, 1.089), (0.3939, 1.053, 1.137), (0.6348, 1.381, 1.162), (1.062, 1.253, 1.135), (0.9416, 0.7297, 1.36), (0.3629, 0.8331, 1.522), (0.4564, 1.255, 1.444), (0.8709, 1.377, 1.439), (1.122, 1.046, 1.436), (0.7064, 1.046, 1.683), (0.6784, 0.8556, 1.013), (0.926, 0.9263, 1.0), (0.9389, 0.745, 1.029), (1.165, 1.057, 1.058), (0.9193, 1.167, 1.02), (0.5174, 1.049, 1.03), (0.4399, 0.8528, 1.14), (0.7297, 1.249, 0.97), (0.4484, 1.241, 1.141), (0.8808, 1.364, 1.101), (1.098, 0.924, 1.345), (1.168, 1.17, 1.269), (0.8031, 0.6686, 1.232), (1.046, 0.737, 1.218), (0.2668, 0.9189, 1.383), (0.4919, 0.7361, 1.308), (0.5186, 1.367, 1.299), (0.3605, 1.174, 1.307), (1.023, 1.368, 1.28), (0.7631, 1.437, 1.288), (0.9873, 0.8498, 1.519), (0.5322, 0.7178, 1.559), (0.3796, 1.05, 1.497), (0.6071, 1.356, 1.506), (1.063, 1.244, 1.443), (0.7831, 0.8461, 1.593), (0.9925, 1.055, 1.566), (0.5722, 0.9272, 1.569), (0.5533, 1.165, 1.596), (0.8131, 1.245, 1.597), (1.734, 1.447, 0.5476), (2.032, 1.236, 0.7456), (1.625, 1.093, 0.7114), (1.359, 1.427, 0.743), (1.604, 1.794, 0.783), (2.037, 1.639, 0.7285), (1.868, 1.071, 0.9647), (1.432, 1.226, 1.033), (1.447, 1.612, 0.9813), (1.863, 1.785, 0.9802), (2.104, 1.466, 1.039), (1.74, 1.396, 1.197), (1.665, 1.244, 0.6033), (1.905, 1.327, 0.6189), (1.847, 1.122, 0.6933), (2.119, 1.41, 0.5965), (1.936, 1.506, 0.5121), (1.523, 1.394, 0.5706), (1.455, 1.21, 0.6817), (1.665, 1.672, 0.5977), (1.451, 1.63, 0.6935), (1.834, 1.777, 0.7381), (2.128, 1.378, 0.8849), (2.146, 1.63, 0.8173), (1.742, 1.004, 0.8544), (1.975, 1.153, 0.8937), (1.345, 1.287, 0.8569), (1.504, 1.065, 0.833), (1.494, 1.737, 0.8649), (1.33, 1.562, 0.9069), (1.977, 1.848, 0.8821), (1.759, 1.783, 0.7943), (2.012, 1.262, 1.087), (1.634, 1.109, 1.025), (1.387, 1.38, 1.033), (1.638, 1.734, 1.007), (2.012, 1.761, 1.077), (1.827, 1.199, 1.078), (1.988, 1.391, 1.041), (1.56, 1.309, 1.156), (1.549, 1.575, 1.193), (1.81, 1.666, 1.133)], [], [(0, 2, 3, 1), (2, 4, 5, 3), (4, 6, 7, 5), (6, 8, 9, 7), (8, 10, 11, 9), (10, 12, 13, 11), (3, 5, 7, 9, 11, 13, 15, 1), (14, 0, 1, 15), (12, 14, 15, 13), (0, 14, 12, 10, 8, 6, 4, 2), (25, 24, 80, 81), (24, 26, 82, 86, 80), (26, 28, 83, 87, 82), (28, 30, 84, 88, 83), (24, 25, 27, 26), (26, 27, 29, 28), (17, 31, 39, 32), (30, 31, 17, 16), (28, 29, 31, 30), (30, 16, 72, 89, 84), (146, 144, 142, 141), (31, 29, 38, 39), (29, 27, 37, 38), (27, 25, 36, 37), (25, 23, 35, 36), (23, 21, 34, 35), (21, 19, 33, 34), (19, 17, 32, 33), (40, 47, 55, 48), (144, 145, 143, 142), (108, 109, 45, 46), (109, 110, 44, 45), (110, 111, 124, 123), (111, 112, 125, 124), (112, 113, 41, 42), (113, 106, 40, 41), (64, 65, 63, 56), (47, 46, 54, 55), (46, 45, 53, 54), (45, 44, 52, 53), (44, 43, 51, 52), (43, 42, 50, 51), (42, 41, 49, 50), (41, 40, 48, 49), (57, 56, 63, 62, 61, 60, 59, 58), (65, 66, 62, 63), (66, 67, 61, 62), (67, 68, 60, 61), (68, 69, 59, 60), (69, 70, 58, 59), (70, 71, 57, 58), (71, 64, 56, 57), (48, 55, 65, 64), (55, 54, 66, 65), (54, 53, 67, 66), (53, 52, 68, 67), (52, 51, 69, 68), (51, 50, 70, 69), (50, 49, 71, 70), (49, 48, 64, 71), (72, 73, 75, 74, 22), (74, 75, 77, 76, 20), (76, 77, 79, 78, 18), (78, 79, 81, 80, 85), (18, 78, 96, 90), (23, 25, 81, 79), (21, 23, 79, 77), (19, 21, 77, 75), (16, 17, 73, 72), (17, 19, 75, 73), (93, 92, 94, 91, 95, 90, 96, 101, 97, 102, 98, 103, 99, 104, 100, 105), (89, 72, 93, 105), (84, 89, 105, 100), (87, 83, 99, 103), (82, 87, 103, 98), (78, 85, 101, 96), (85, 80, 97, 101), (74, 20, 91, 94), (20, 76, 95, 91), (88, 84, 100, 104), (83, 88, 104, 99), (86, 82, 98, 102), (80, 86, 102, 97), (22, 74, 94, 92), (76, 18, 90, 95), (72, 22, 92, 93), (32, 39, 107, 106), (39, 38, 108, 107), (157, 158, 153, 154), (156, 157, 154, 155), (36, 35, 111, 110), (35, 34, 112, 111), (169, 170, 166, 167), (168, 169, 167, 165), (111, 112, 119, 118), (110, 111, 118, 117), (51, 52, 116, 115), (50, 51, 115, 114), (134, 132, 130, 129), (132, 133, 131, 130), (112, 42, 120, 125), (44, 110, 123, 122), (43, 44, 122, 121), (42, 43, 121, 120), (129, 130, 127, 128), (130, 131, 126, 127), (133, 135, 126, 131), (136, 134, 129, 128), (137, 136, 128, 127), (135, 137, 127, 126), (123, 124, 132, 134), (124, 125, 133, 132), (125, 120, 135, 133), (122, 123, 134, 136), (121, 122, 136, 137), (120, 121, 137, 135), (141, 142, 140, 138), (142, 143, 139, 140), (147, 146, 141, 138), (145, 148, 139, 143), (149, 147, 138, 140), (148, 149, 140, 139), (106, 107, 144, 146), (107, 108, 145, 144), (40, 106, 146, 147), (108, 46, 148, 145), (47, 40, 147, 149), (46, 47, 149, 148), (152, 151, 154, 153), (151, 150, 155, 154), (159, 156, 155, 150), (158, 160, 152, 153), (160, 161, 151, 152), (161, 159, 150, 151), (109, 108, 158, 157), (110, 109, 157, 156), (36, 110, 156, 159), (108, 38, 160, 158), (38, 37, 161, 160), (37, 36, 159, 161), (164, 163, 167, 166), (163, 162, 165, 167), (170, 171, 164, 166), (172, 168, 165, 162), (171, 173, 163, 164), (173, 172, 162, 163), (113, 112, 170, 169), (106, 113, 169, 168), (112, 34, 171, 170), (32, 106, 168, 172), (34, 33, 173, 171), (33, 32, 172, 173), (174, 186, 187), (175, 189, 187), (174, 191, 186), (174, 193, 191), (174, 190, 193), (175, 196, 189), (176, 198, 188), (177, 200, 192), (178, 202, 194), (179, 204, 195), (175, 199, 196), (176, 201, 198), (177, 203, 200), (178, 205, 202), (179, 197, 204), (180, 211, 206), (181, 213, 207), (182, 214, 208), (183, 215, 209), (184, 212, 210), (186, 176, 188), (186, 188, 187), (187, 188, 175), (189, 179, 190), (189, 190, 187), (187, 190, 174), (191, 177, 192), (191, 192, 186), (186, 192, 176), (193, 178, 194), (193, 194, 191), (191, 194, 177), (190, 179, 195), (190, 195, 193), (193, 195, 178), (196, 184, 197), (196, 197, 189), (189, 197, 179), (198, 180, 199), (198, 199, 188), (188, 199, 175), (200, 181, 201), (200, 201, 192), (192, 201, 176), (202, 182, 203), (202, 203, 194), (194, 203, 177), (204, 183, 205), (204, 205, 195), (195, 205, 178), (199, 180, 206), (199, 206, 196), (196, 206, 184), (201, 181, 207), (201, 207, 198), (198, 207, 180), (203, 182, 208), (203, 208, 200), (200, 208, 181), (205, 183, 209), (205, 209, 202), (202, 209, 182), (197, 184, 210), (197, 210, 204), (204, 210, 183), (211, 185, 212), (211, 212, 206), (206, 212, 184), (213, 185, 211), (213, 211, 207), (207, 211, 180), (214, 185, 213), (214, 213, 208), (208, 213, 181), (215, 185, 214), (215, 214, 209), (209, 214, 182), (212, 185, 215), (212, 215, 210), (210, 215, 183), (216, 228, 229), (217, 231, 229), (216, 233, 228), (216, 235, 233), (216, 232, 235), (217, 238, 231), (218, 240, 230), (219, 242, 234), (220, 244, 236), (221, 246, 237), (217, 241, 238), (218, 243, 240), (219, 245, 242), (220, 247, 244), (221, 239, 246), (222, 253, 248), (223, 255, 249), (224, 256, 250), (225, 257, 251), (226, 254, 252), (228, 218, 230), (228, 230, 229), (229, 230, 217), (231, 221, 232), (231, 232, 229), (229, 232, 216), (233, 219, 234), (233, 234, 228), (228, 234, 218), (235, 220, 236), (235, 236, 233), (233, 236, 219), (232, 221, 237), (232, 237, 235), (235, 237, 220), (238, 226, 239), (238, 239, 231), (231, 239, 221), (240, 222, 241), (240, 241, 230), (230, 241, 217), (242, 223, 243), (242, 243, 234), (234, 243, 218), (244, 224, 245), (244, 245, 236), (236, 245, 219), (246, 225, 247), (246, 247, 237), (237, 247, 220), (241, 222, 248), (241, 248, 238), (238, 248, 226), (243, 223, 249), (243, 249, 240), (240, 249, 222), (245, 224, 250), (245, 250, 242), (242, 250, 223), (247, 225, 251), (247, 251, 244), (244, 251, 224), (239, 226, 252), (239, 252, 246), (246, 252, 225), (253, 227, 254), (253, 254, 248), (248, 254, 226), (255, 227, 253), (255, 253, 249), (249, 253, 222), (256, 227, 255), (256, 255, 250), (250, 255, 223), (257, 227, 256), (257, 256, 251), (251, 256, 224), (254, 227, 257), (254, 257, 252), (252, 257, 225), (258, 271, 270), (259, 271, 273), (258, 270, 275), (258, 275, 277), (258, 277, 274), (259, 273, 280), (260, 272, 282), (261, 276, 284), (262, 278, 286), (263, 279, 288), (259, 280, 283), (260, 282, 285), (261, 284, 287), (262, 286, 289), (263, 288, 281), (264, 290, 295), (265, 291, 297), (266, 292, 298), (267, 293, 299), (268, 294, 296), (270, 272, 260), (270, 271, 272), (271, 259, 272), (273, 274, 263), (273, 271, 274), (271, 258, 274), (275, 276, 261), (275, 270, 276), (270, 260, 276), (277, 278, 262), (277, 275, 278), (275, 261, 278), (274, 279, 263), (274, 277, 279), (277, 262, 279), (280, 281, 268), (280, 273, 281), (273, 263, 281), (282, 283, 264), (282, 272, 283), (272, 259, 283), (284, 285, 265), (284, 276, 285), (276, 260, 285), (286, 287, 266), (286, 278, 287), (278, 261, 287), (288, 289, 267), (288, 279, 289), (279, 262, 289), (283, 290, 264), (283, 280, 290), (280, 268, 290), (285, 291, 265), (285, 282, 291), (282, 264, 291), (287, 292, 266), (287, 284, 292), (284, 265, 292), (289, 293, 267), (289, 286, 293), (286, 266, 293), (281, 294, 268), (281, 288, 294), (288, 267, 294), (295, 296, 269), (295, 290, 296), (290, 268, 296), (297, 295, 269), (297, 291, 295), (291, 264, 295), (298, 297, 269), (298, 292, 297), (292, 265, 297), (299, 298, 269), (299, 293, 298), (293, 266, 298), (296, 299, 269), (296, 294, 299), (294, 267, 299), (300, 312, 313), (301, 315, 313), (300, 317, 312), (300, 319, 317), (300, 316, 319), (301, 322, 315), (302, 324, 314), (303, 326, 318), (304, 328, 320), (305, 330, 321), (301, 325, 322), (302, 327, 324), (303, 329, 326), (304, 331, 328), (305, 323, 330), (306, 337, 332), (307, 339, 333), (308, 340, 334), (309, 341, 335), (310, 338, 336), (312, 302, 314), (312, 314, 313), (313, 314, 301), (315, 305, 316), (315, 316, 313), (313, 316, 300), (317, 303, 318), (317, 318, 312), (312, 318, 302), (319, 304, 320), (319, 320, 317), (317, 320, 303), (316, 305, 321), (316, 321, 319), (319, 321, 304), (322, 310, 323), (322, 323, 315), (315, 323, 305), (324, 306, 325), (324, 325, 314), (314, 325, 301), (326, 307, 327), (326, 327, 318), (318, 327, 302), (328, 308, 329), (328, 329, 320), (320, 329, 303), (330, 309, 331), (330, 331, 321), (321, 331, 304), (325, 306, 332), (325, 332, 322), (322, 332, 310), (327, 307, 333), (327, 333, 324), (324, 333, 306), (329, 308, 334), (329, 334, 326), (326, 334, 307), (331, 309, 335), (331, 335, 328), (328, 335, 308), (323, 310, 336), (323, 336, 330), (330, 336, 309), (337, 311, 338), (337, 338, 332), (332, 338, 310), (339, 311, 337), (339, 337, 333), (333, 337, 306), (340, 311, 339), (340, 339, 334), (334, 339, 307), (341, 311, 340), (341, 340, 335), (335, 340, 308), (338, 311, 341), (338, 341, 336), (336, 341, 309), (342, 354, 355), (343, 357, 355), (342, 359, 354), (342, 361, 359), (342, 358, 361), (343, 364, 357), (344, 366, 356), (345, 368, 360), (346, 370, 362), (347, 372, 363), (343, 367, 364), (344, 369, 366), (345, 371, 368), (346, 373, 370), (347, 365, 372), (348, 379, 374), (349, 381, 375), (350, 382, 376), (351, 383, 377), (352, 380, 378), (354, 344, 356), (354, 356, 355), (355, 356, 343), (357, 347, 358), (357, 358, 355), (355, 358, 342), (359, 345, 360), (359, 360, 354), (354, 360, 344), (361, 346, 362), (361, 362, 359), (359, 362, 345), (358, 347, 363), (358, 363, 361), (361, 363, 346), (364, 352, 365), (364, 365, 357), (357, 365, 347), (366, 348, 367), (366, 367, 356), (356, 367, 343), (368, 349, 369), (368, 369, 360), (360, 369, 344), (370, 350, 371), (370, 371, 362), (362, 371, 345), (372, 351, 373), (372, 373, 363), (363, 373, 346), (367, 348, 374), (367, 374, 364), (364, 374, 352), (369, 349, 375), (369, 375, 366), (366, 375, 348), (371, 350, 376), (371, 376, 368), (368, 376, 349), (373, 351, 377), (373, 377, 370), (370, 377, 350), (365, 352, 378), (365, 378, 372), (372, 378, 351), (379, 353, 380), (379, 380, 374), (374, 380, 352), (381, 353, 379), (381, 379, 375), (375, 379, 348), (382, 353, 381), (382, 381, 376), (376, 381, 349), (383, 353, 382), (383, 382, 377), (377, 382, 350), (380, 353, 383), (380, 383, 378), (378, 383, 351), (384, 397, 396), (385, 397, 399), (384, 396, 401), (384, 401, 403), (384, 403, 400), (385, 399, 406), (386, 398, 408), (387, 402, 410), (388, 404, 412), (389, 405, 414), (385, 406, 409), (386, 408, 411), (387, 410, 413), (388, 412, 415), (389, 414, 407), (390, 416, 421), (391, 417, 423), (392, 418, 424), (393, 419, 425), (394, 420, 422), (396, 398, 386), (396, 397, 398), (397, 385, 398), (399, 400, 389), (399, 397, 400), (397, 384, 400), (401, 402, 387), (401, 396, 402), (396, 386, 402), (403, 404, 388), (403, 401, 404), (401, 387, 404), (400, 405, 389), (400, 403, 405), (403, 388, 405), (406, 407, 394), (406, 399, 407), (399, 389, 407), (408, 409, 390), (408, 398, 409), (398, 385, 409), (410, 411, 391), (410, 402, 411), (402, 386, 411), (412, 413, 392), (412, 404, 413), (404, 387, 413), (414, 415, 393), (414, 405, 415), (405, 388, 415), (409, 416, 390), (409, 406, 416), (406, 394, 416), (411, 417, 391), (411, 408, 417), (408, 390, 417), (413, 418, 392), (413, 410, 418), (410, 391, 418), (415, 419, 393), (415, 412, 419), (412, 392, 419), (407, 420, 394), (407, 414, 420), (414, 393, 420), (421, 422, 395), (421, 416, 422), (416, 394, 422), (423, 421, 395), (423, 417, 421), (417, 390, 421), (424, 423, 395), (424, 418, 423), (418, 391, 423), (425, 424, 395), (425, 419, 424), (419, 392, 424), (422, 425, 395), (422, 420, 425), (420, 393, 425), (426, 438, 439), (427, 441, 439), (426, 443, 438), (426, 445, 443), (426, 442, 445), (427, 448, 441), (428, 450, 440), (429, 452, 444), (430, 454, 446), (431, 456, 447), (427, 451, 448), (428, 453, 450), (429, 455, 452), (430, 457, 454), (431, 449, 456), (432, 463, 458), (433, 465, 459), (434, 466, 460), (435, 467, 461), (436, 464, 462), (438, 428, 440), (438, 440, 439), (439, 440, 427), (441, 431, 442), (441, 442, 439), (439, 442, 426), (443, 429, 444), (443, 444, 438), (438, 444, 428), (445, 430, 446), (445, 446, 443), (443, 446, 429), (442, 431, 447), (442, 447, 445), (445, 447, 430), (448, 436, 449), (448, 449, 441), (441, 449, 431), (450, 432, 451), (450, 451, 440), (440, 451, 427), (452, 433, 453), (452, 453, 444), (444, 453, 428), (454, 434, 455), (454, 455, 446), (446, 455, 429), (456, 435, 457), (456, 457, 447), (447, 457, 430), (451, 432, 458), (451, 458, 448), (448, 458, 436), (453, 433, 459), (453, 459, 450), (450, 459, 432), (455, 434, 460), (455, 460, 452), (452, 460, 433), (457, 435, 461), (457, 461, 454), (454, 461, 434), (449, 436, 462), (449, 462, 456), (456, 462, 435), (463, 437, 464), (463, 464, 458), (458, 464, 436), (465, 437, 463), (465, 463, 459), (459, 463, 432), (466, 437, 465), (466, 465, 460), (460, 465, 433), (467, 437, 466), (467, 466, 461), (461, 466, 434), (464, 437, 467), (464, 467, 462), (462, 467, 435), (468, 480, 481), (469, 483, 481), (468, 485, 480), (468, 487, 485), (468, 484, 487), (469, 490, 483), (470, 492, 482), (471, 494, 486), (472, 496, 488), (473, 498, 489), (469, 493, 490), (470, 495, 492), (471, 497, 494), (472, 499, 496), (473, 491, 498), (474, 505, 500), (475, 507, 501), (476, 508, 502), (477, 509, 503), (478, 506, 504), (480, 470, 482), (480, 482, 481), (481, 482, 469), (483, 473, 484), (483, 484, 481), (481, 484, 468), (485, 471, 486), (485, 486, 480), (480, 486, 470), (487, 472, 488), (487, 488, 485), (485, 488, 471), (484, 473, 489), (484, 489, 487), (487, 489, 472), (490, 478, 491), (490, 491, 483), (483, 491, 473), (492, 474, 493), (492, 493, 482), (482, 493, 469), (494, 475, 495), (494, 495, 486), (486, 495, 470), (496, 476, 497), (496, 497, 488), (488, 497, 471), (498, 477, 499), (498, 499, 489), (489, 499, 472), (493, 474, 500), (493, 500, 490), (490, 500, 478), (495, 475, 501), (495, 501, 492), (492, 501, 474), (497, 476, 502), (497, 502, 494), (494, 502, 475), (499, 477, 503), (499, 503, 496), (496, 503, 476), (491, 478, 504), (491, 504, 498), (498, 504, 477), (505, 479, 506), (505, 506, 500), (500, 506, 478), (507, 479, 505), (507, 505, 501), (501, 505, 474), (508, 479, 507), (508, 507, 502), (502, 507, 475), (509, 479, 508), (509, 508, 503), (503, 508, 476), (506, 479, 509), (506, 509, 504), (504, 509, 477), (510, 523, 522), (511, 523, 525), (510, 522, 527), (510, 527, 529), (510, 529, 526), (511, 525, 532), (512, 524, 534), (513, 528, 536), (514, 530, 538), (515, 531, 540), (511, 532, 535), (512, 534, 537), (513, 536, 539), (514, 538, 541), (515, 540, 533), (516, 542, 547), (517, 543, 549), (518, 544, 550), (519, 545, 551), (520, 546, 548), (522, 524, 512), (522, 523, 524), (523, 511, 524), (525, 526, 515), (525, 523, 526), (523, 510, 526), (527, 528, 513), (527, 522, 528), (522, 512, 528), (529, 530, 514), (529, 527, 530), (527, 513, 530), (526, 531, 515), (526, 529, 531), (529, 514, 531), (532, 533, 520), (532, 525, 533), (525, 515, 533), (534, 535, 516), (534, 524, 535), (524, 511, 535), (536, 537, 517), (536, 528, 537), (528, 512, 537), (538, 539, 518), (538, 530, 539), (530, 513, 539), (540, 541, 519), (540, 531, 541), (531, 514, 541), (535, 542, 516), (535, 532, 542), (532, 520, 542), (537, 543, 517), (537, 534, 543), (534, 516, 543), (539, 544, 518), (539, 536, 544), (536, 517, 544), (541, 545, 519), (541, 538, 545), (538, 518, 545), (533, 546, 520), (533, 540, 546), (540, 519, 546), (547, 548, 521), (547, 542, 548), (542, 520, 548), (549, 547, 521), (549, 543, 547), (543, 516, 547), (550, 549, 521), (550, 544, 549), (544, 517, 549), (551, 550, 521), (551, 545, 550), (545, 518, 550), (548, 551, 521), (548, 546, 551), (546, 519, 551), (552, 564, 565), (553, 567, 565), (552, 569, 564), (552, 571, 569), (552, 568, 571), (553, 574, 567), (554, 576, 566), (555, 578, 570), (556, 580, 572), (557, 582, 573), (553, 577, 574), (554, 579, 576), (555, 581, 578), (556, 583, 580), (557, 575, 582), (558, 589, 584), (559, 591, 585), (560, 592, 586), (561, 593, 587), (562, 590, 588), (564, 554, 566), (564, 566, 565), (565, 566, 553), (567, 557, 568), (567, 568, 565), (565, 568, 552), (569, 555, 570), (569, 570, 564), (564, 570, 554), (571, 556, 572), (571, 572, 569), (569, 572, 555), (568, 557, 573), (568, 573, 571), (571, 573, 556), (574, 562, 575), (574, 575, 567), (567, 575, 557), (576, 558, 577), (576, 577, 566), (566, 577, 553), (578, 559, 579), (578, 579, 570), (570, 579, 554), (580, 560, 581), (580, 581, 572), (572, 581, 555), (582, 561, 583), (582, 583, 573), (573, 583, 556), (577, 558, 584), (577, 584, 574), (574, 584, 562), (579, 559, 585), (579, 585, 576), (576, 585, 558), (581, 560, 586), (581, 586, 578), (578, 586, 559), (583, 561, 587), (583, 587, 580), (580, 587, 560), (575, 562, 588), (575, 588, 582), (582, 588, 561), (589, 563, 590), (589, 590, 584), (584, 590, 562), (591, 563, 589), (591, 589, 585), (585, 589, 558), (592, 563, 591), (592, 591, 586), (586, 591, 559), (593, 563, 592), (593, 592, 587), (587, 592, 560), (590, 563, 593), (590, 593, 588), (588, 593, 561), (594, 606, 607), (595, 609, 607), (594, 611, 606), (594, 613, 611), (594, 610, 613), (595, 616, 609), (596, 618, 608), (597, 620, 612), (598, 622, 614), (599, 624, 615), (595, 619, 616), (596, 621, 618), (597, 623, 620), (598, 625, 622), (599, 617, 624), (600, 631, 626), (601, 633, 627), (602, 634, 628), (603, 635, 629), (604, 632, 630), (606, 596, 608), (606, 608, 607), (607, 608, 595), (609, 599, 610), (609, 610, 607), (607, 610, 594), (611, 597, 612), (611, 612, 606), (606, 612, 596), (613, 598, 614), (613, 614, 611), (611, 614, 597), (610, 599, 615), (610, 615, 613), (613, 615, 598), (616, 604, 617), (616, 617, 609), (609, 617, 599), (618, 600, 619), (618, 619, 608), (608, 619, 595), (620, 601, 621), (620, 621, 612), (612, 621, 596), (622, 602, 623), (622, 623, 614), (614, 623, 597), (624, 603, 625), (624, 625, 615), (615, 625, 598), (619, 600, 626), (619, 626, 616), (616, 626, 604), (621, 601, 627), (621, 627, 618), (618, 627, 600), (623, 602, 628), (623, 628, 620), (620, 628, 601), (625, 603, 629), (625, 629, 622), (622, 629, 602), (617, 604, 630), (617, 630, 624), (624, 630, 603), (631, 605, 632), (631, 632, 626), (626, 632, 604), (633, 605, 631), (633, 631, 627), (627, 631, 600), (634, 605, 633), (634, 633, 628), (628, 633, 601), (635, 605, 634), (635, 634, 629), (629, 634, 602), (632, 605, 635), (632, 635, 630), (630, 635, 603), (636, 649, 648), (637, 649, 651), (636, 648, 653), (636, 653, 655), (636, 655, 652), (637, 651, 658), (638, 650, 660), (639, 654, 662), (640, 656, 664), (641, 657, 666), (637, 658, 661), (638, 660, 663), (639, 662, 665), (640, 664, 667), (641, 666, 659), (642, 668, 673), (643, 669, 675), (644, 670, 676), (645, 671, 677), (646, 672, 674), (648, 650, 638), (648, 649, 650), (649, 637, 650), (651, 652, 641), (651, 649, 652), (649, 636, 652), (653, 654, 639), (653, 648, 654), (648, 638, 654), (655, 656, 640), (655, 653, 656), (653, 639, 656), (652, 657, 641), (652, 655, 657), (655, 640, 657), (658, 659, 646), (658, 651, 659), (651, 641, 659), (660, 661, 642), (660, 650, 661), (650, 637, 661), (662, 663, 643), (662, 654, 663), (654, 638, 663), (664, 665, 644), (664, 656, 665), (656, 639, 665), (666, 667, 645), (666, 657, 667), (657, 640, 667), (661, 668, 642), (661, 658, 668), (658, 646, 668), (663, 669, 643), (663, 660, 669), (660, 642, 669), (665, 670, 644), (665, 662, 670), (662, 643, 670), (667, 671, 645), (667, 664, 671), (664, 644, 671), (659, 672, 646), (659, 666, 672), (666, 645, 672), (673, 674, 647), (673, 668, 674), (668, 646, 674), (675, 673, 647), (675, 669, 673), (669, 642, 673), (676, 675, 647), (676, 670, 675), (670, 643, 675), (677, 676, 647), (677, 671, 676), (671, 644, 676), (674, 677, 647), (674, 672, 677), (672, 645, 677), (678, 690, 691), (679, 693, 691), (678, 695, 690), (678, 697, 695), (678, 694, 697), (679, 700, 693), (680, 702, 692), (681, 704, 696), (682, 706, 698), (683, 708, 699), (679, 703, 700), (680, 705, 702), (681, 707, 704), (682, 709, 706), (683, 701, 708), (684, 715, 710), (685, 717, 711), (686, 718, 712), (687, 719, 713), (688, 716, 714), (690, 680, 692), (690, 692, 691), (691, 692, 679), (693, 683, 694), (693, 694, 691), (691, 694, 678), (695, 681, 696), (695, 696, 690), (690, 696, 680), (697, 682, 698), (697, 698, 695), (695, 698, 681), (694, 683, 699), (694, 699, 697), (697, 699, 682), (700, 688, 701), (700, 701, 693), (693, 701, 683), (702, 684, 703), (702, 703, 692), (692, 703, 679), (704, 685, 705), (704, 705, 696), (696, 705, 680), (706, 686, 707), (706, 707, 698), (698, 707, 681), (708, 687, 709), (708, 709, 699), (699, 709, 682), (703, 684, 710), (703, 710, 700), (700, 710, 688), (705, 685, 711), (705, 711, 702), (702, 711, 684), (707, 686, 712), (707, 712, 704), (704, 712, 685), (709, 687, 713), (709, 713, 706), (706, 713, 686), (701, 688, 714), (701, 714, 708), (708, 714, 687), (715, 689, 716), (715, 716, 710), (710, 716, 688), (717, 689, 715), (717, 715, 711), (711, 715, 684), (718, 689, 717), (718, 717, 712), (712, 717, 685), (719, 689, 718), (719, 718, 713), (713, 718, 686), (716, 689, 719), (716, 719, 714), (714, 719, 687), (720, 732, 733), (721, 735, 733), (720, 737, 732), (720, 739, 737), (720, 736, 739), (721, 742, 735), (722, 744, 734), (723, 746, 738), (724, 748, 740), (725, 750, 741), (721, 745, 742), (722, 747, 744), (723, 749, 746), (724, 751, 748), (725, 743, 750), (726, 757, 752), (727, 759, 753), (728, 760, 754), (729, 761, 755), (730, 758, 756), (732, 722, 734), (732, 734, 733), (733, 734, 721), (735, 725, 736), (735, 736, 733), (733, 736, 720), (737, 723, 738), (737, 738, 732), (732, 738, 722), (739, 724, 740), (739, 740, 737), (737, 740, 723), (736, 725, 741), (736, 741, 739), (739, 741, 724), (742, 730, 743), (742, 743, 735), (735, 743, 725), (744, 726, 745), (744, 745, 734), (734, 745, 721), (746, 727, 747), (746, 747, 738), (738, 747, 722), (748, 728, 749), (748, 749, 740), (740, 749, 723), (750, 729, 751), (750, 751, 741), (741, 751, 724), (745, 726, 752), (745, 752, 742), (742, 752, 730), (747, 727, 753), (747, 753, 744), (744, 753, 726), (749, 728, 754), (749, 754, 746), (746, 754, 727), (751, 729, 755), (751, 755, 748), (748, 755, 728), (743, 730, 756), (743, 756, 750), (750, 756, 729), (757, 731, 758), (757, 758, 752), (752, 758, 730), (759, 731, 757), (759, 757, 753), (753, 757, 726), (760, 731, 759), (760, 759, 754), (754, 759, 727), (761, 731, 760), (761, 760, 755), (755, 760, 728), (758, 731, 761), (758, 761, 756), (756, 761, 729), (762, 775, 774), (763, 775, 777), (762, 774, 779), (762, 779, 781), (762, 781, 778), (763, 777, 784), (764, 776, 786), (765, 780, 788), (766, 782, 790), (767, 783, 792), (763, 784, 787), (764, 786, 789), (765, 788, 791), (766, 790, 793), (767, 792, 785), (768, 794, 799), (769, 795, 801), (770, 796, 802), (771, 797, 803), (772, 798, 800), (774, 776, 764), (774, 775, 776), (775, 763, 776), (777, 778, 767), (777, 775, 778), (775, 762, 778), (779, 780, 765), (779, 774, 780), (774, 764, 780), (781, 782, 766), (781, 779, 782), (779, 765, 782), (778, 783, 767), (778, 781, 783), (781, 766, 783), (784, 785, 772), (784, 777, 785), (777, 767, 785), (786, 787, 768), (786, 776, 787), (776, 763, 787), (788, 789, 769), (788, 780, 789), (780, 764, 789), (790, 791, 770), (790, 782, 791), (782, 765, 791), (792, 793, 771), (792, 783, 793), (783, 766, 793), (787, 794, 768), (787, 784, 794), (784, 772, 794), (789, 795, 769), (789, 786, 795), (786, 768, 795), (791, 796, 770), (791, 788, 796), (788, 769, 796), (793, 797, 771), (793, 790, 797), (790, 770, 797), (785, 798, 772), (785, 792, 798), (792, 771, 798), (799, 800, 773), (799, 794, 800), (794, 772, 800), (801, 799, 773), (801, 795, 799), (795, 768, 799), (802, 801, 773), (802, 796, 801), (796, 769, 801), (803, 802, 773), (803, 797, 802), (797, 770, 802), (800, 803, 773), (800, 798, 803), (798, 771, 803), (804, 816, 817), (805, 819, 817), (804, 821, 816), (804, 823, 821), (804, 820, 823), (805, 826, 819), (806, 828, 818), (807, 830, 822), (808, 832, 824), (809, 834, 825), (805, 829, 826), (806, 831, 828), (807, 833, 830), (808, 835, 832), (809, 827, 834), (810, 841, 836), (811, 843, 837), (812, 844, 838), (813, 845, 839), (814, 842, 840), (816, 806, 818), (816, 818, 817), (817, 818, 805), (819, 809, 820), (819, 820, 817), (817, 820, 804), (821, 807, 822), (821, 822, 816), (816, 822, 806), (823, 808, 824), (823, 824, 821), (821, 824, 807), (820, 809, 825), (820, 825, 823), (823, 825, 808), (826, 814, 827), (826, 827, 819), (819, 827, 809), (828, 810, 829), (828, 829, 818), (818, 829, 805), (830, 811, 831), (830, 831, 822), (822, 831, 806), (832, 812, 833), (832, 833, 824), (824, 833, 807), (834, 813, 835), (834, 835, 825), (825, 835, 808), (829, 810, 836), (829, 836, 826), (826, 836, 814), (831, 811, 837), (831, 837, 828), (828, 837, 810), (833, 812, 838), (833, 838, 830), (830, 838, 811), (835, 813, 839), (835, 839, 832), (832, 839, 812), (827, 814, 840), (827, 840, 834), (834, 840, 813), (841, 815, 842), (841, 842, 836), (836, 842, 814), (843, 815, 841), (843, 841, 837), (837, 841, 810), (844, 815, 843), (844, 843, 838), (838, 843, 811), (845, 815, 844), (845, 844, 839), (839, 844, 812), (842, 815, 845), (842, 845, 840), (840, 845, 813), (846, 858, 859), (847, 861, 859), (846, 863, 858), (846, 865, 863), (846, 862, 865), (847, 868, 861), (848, 870, 860), (849, 872, 864), (850, 874, 866), (851, 876, 867), (847, 871, 868), (848, 873, 870), (849, 875, 872), (850, 877, 874), (851, 869, 876), (852, 883, 878), (853, 885, 879), (854, 886, 880), (855, 887, 881), (856, 884, 882), (858, 848, 860), (858, 860, 859), (859, 860, 847), (861, 851, 862), (861, 862, 859), (859, 862, 846), (863, 849, 864), (863, 864, 858), (858, 864, 848), (865, 850, 866), (865, 866, 863), (863, 866, 849), (862, 851, 867), (862, 867, 865), (865, 867, 850), (868, 856, 869), (868, 869, 861), (861, 869, 851), (870, 852, 871), (870, 871, 860), (860, 871, 847), (872, 853, 873), (872, 873, 864), (864, 873, 848), (874, 854, 875), (874, 875, 866), (866, 875, 849), (876, 855, 877), (876, 877, 867), (867, 877, 850), (871, 852, 878), (871, 878, 868), (868, 878, 856), (873, 853, 879), (873, 879, 870), (870, 879, 852), (875, 854, 880), (875, 880, 872), (872, 880, 853), (877, 855, 881), (877, 881, 874), (874, 881, 854), (869, 856, 882), (869, 882, 876), (876, 882, 855), (883, 857, 884), (883, 884, 878), (878, 884, 856), (885, 857, 883), (885, 883, 879), (879, 883, 852), (886, 857, 885), (886, 885, 880), (880, 885, 853), (887, 857, 886), (887, 886, 881), (881, 886, 854), (884, 857, 887), (884, 887, 882), (882, 887, 855), (888, 901, 900), (889, 901, 903), (888, 900, 905), (888, 905, 907), (888, 907, 904), (889, 903, 910), (890, 902, 912), (891, 906, 914), (892, 908, 916), (893, 909, 918), (889, 910, 913), (890, 912, 915), (891, 914, 917), (892, 916, 919), (893, 918, 911), (894, 920, 925), (895, 921, 927), (896, 922, 928), (897, 923, 929), (898, 924, 926), (900, 902, 890), (900, 901, 902), (901, 889, 902), (903, 904, 893), (903, 901, 904), (901, 888, 904), (905, 906, 891), (905, 900, 906), (900, 890, 906), (907, 908, 892), (907, 905, 908), (905, 891, 908), (904, 909, 893), (904, 907, 909), (907, 892, 909), (910, 911, 898), (910, 903, 911), (903, 893, 911), (912, 913, 894), (912, 902, 913), (902, 889, 913), (914, 915, 895), (914, 906, 915), (906, 890, 915), (916, 917, 896), (916, 908, 917), (908, 891, 917), (918, 919, 897), (918, 909, 919), (909, 892, 919), (913, 920, 894), (913, 910, 920), (910, 898, 920), (915, 921, 895), (915, 912, 921), (912, 894, 921), (917, 922, 896), (917, 914, 922), (914, 895, 922), (919, 923, 897), (919, 916, 923), (916, 896, 923), (911, 924, 898), (911, 918, 924), (918, 897, 924), (925, 926, 899), (925, 920, 926), (920, 898, 926), (927, 925, 899), (927, 921, 925), (921, 894, 925), (928, 927, 899), (928, 922, 927), (922, 895, 927), (929, 928, 899), (929, 923, 928), (923, 896, 928), (926, 929, 899), (926, 924, 929), (924, 897, 929), (930, 942, 943), (931, 945, 943), (930, 947, 942), (930, 949, 947), (930, 946, 949), (931, 952, 945), (932, 954, 944), (933, 956, 948), (934, 958, 950), (935, 960, 951), (931, 955, 952), (932, 957, 954), (933, 959, 956), (934, 961, 958), (935, 953, 960), (936, 967, 962), (937, 969, 963), (938, 970, 964), (939, 971, 965), (940, 968, 966), (942, 932, 944), (942, 944, 943), (943, 944, 931), (945, 935, 946), (945, 946, 943), (943, 946, 930), (947, 933, 948), (947, 948, 942), (942, 948, 932), (949, 934, 950), (949, 950, 947), (947, 950, 933), (946, 935, 951), (946, 951, 949), (949, 951, 934), (952, 940, 953), (952, 953, 945), (945, 953, 935), (954, 936, 955), (954, 955, 944), (944, 955, 931), (956, 937, 957), (956, 957, 948), (948, 957, 932), (958, 938, 959), (958, 959, 950), (950, 959, 933), (960, 939, 961), (960, 961, 951), (951, 961, 934), (955, 936, 962), (955, 962, 952), (952, 962, 940), (957, 937, 963), (957, 963, 954), (954, 963, 936), (959, 938, 964), (959, 964, 956), (956, 964, 937), (961, 939, 965), (961, 965, 958), (958, 965, 938), (953, 940, 966), (953, 966, 960), (960, 966, 939), (967, 941, 968), (967, 968, 962), (962, 968, 940), (969, 941, 967), (969, 967, 963), (963, 967, 936), (970, 941, 969), (970, 969, 964), (964, 969, 937), (971, 941, 970), (971, 970, 965), (965, 970, 938), (968, 941, 971), (968, 971, 966), (966, 971, 939), (972, 984, 985), (973, 987, 985), (972, 989, 984), (972, 991, 989), (972, 988, 991), (973, 994, 987), (974, 996, 986), (975, 998, 990), (976, 1000, 992), (977, 1002, 993), (973, 997, 994), (974, 999, 996), (975, 1001, 998), (976, 1003, 1000), (977, 995, 1002), (978, 1009, 1004), (979, 1011, 1005), (980, 1012, 1006), (981, 1013, 1007), (982, 1010, 1008), (984, 974, 986), (984, 986, 985), (985, 986, 973), (987, 977, 988), (987, 988, 985), (985, 988, 972), (989, 975, 990), (989, 990, 984), (984, 990, 974), (991, 976, 992), (991, 992, 989), (989, 992, 975), (988, 977, 993), (988, 993, 991), (991, 993, 976), (994, 982, 995), (994, 995, 987), (987, 995, 977), (996, 978, 997), (996, 997, 986), (986, 997, 973), (998, 979, 999), (998, 999, 990), (990, 999, 974), (1000, 980, 1001), (1000, 1001, 992), (992, 1001, 975), (1002, 981, 1003), (1002, 1003, 993), (993, 1003, 976), (997, 978, 1004), (997, 1004, 994), (994, 1004, 982), (999, 979, 1005), (999, 1005, 996), (996, 1005, 978), (1001, 980, 1006), (1001, 1006, 998), (998, 1006, 979), (1003, 981, 1007), (1003, 1007, 1000), (1000, 1007, 980), (995, 982, 1008), (995, 1008, 1002), (1002, 1008, 981), (1009, 983, 1010), (1009, 1010, 1004), (1004, 1010, 982), (1011, 983, 1009), (1011, 1009, 1005), (1005, 1009, 978), (1012, 983, 1011), (1012, 1011, 1006), (1006, 1011, 979), (1013, 983, 1012), (1013, 1012, 1007), (1007, 1012, 980), (1010, 983, 1013), (1010, 1013, 1008), (1008, 1013, 981), (1014, 1027, 1026), (1015, 1027, 1029), (1014, 1026, 1031), (1014, 1031, 1033), (1014, 1033, 1030), (1015, 1029, 1036), (1016, 1028, 1038), (1017, 1032, 1040), (1018, 1034, 1042), (1019, 1035, 1044), (1015, 1036, 1039), (1016, 1038, 1041), (1017, 1040, 1043), (1018, 1042, 1045), (1019, 1044, 1037), (1020, 1046, 1051), (1021, 1047, 1053), (1022, 1048, 1054), (1023, 1049, 1055), (1024, 1050, 1052), (1026, 1028, 1016), (1026, 1027, 1028), (1027, 1015, 1028), (1029, 1030, 1019), (1029, 1027, 1030), (1027, 1014, 1030), (1031, 1032, 1017), (1031, 1026, 1032), (1026, 1016, 1032), (1033, 1034, 1018), (1033, 1031, 1034), (1031, 1017, 1034), (1030, 1035, 1019), (1030, 1033, 1035), (1033, 1018, 1035), (1036, 1037, 1024), (1036, 1029, 1037), (1029, 1019, 1037), (1038, 1039, 1020), (1038, 1028, 1039), (1028, 1015, 1039), (1040, 1041, 1021), (1040, 1032, 1041), (1032, 1016, 1041), (1042, 1043, 1022), (1042, 1034, 1043), (1034, 1017, 1043), (1044, 1045, 1023), (1044, 1035, 1045), (1035, 1018, 1045), (1039, 1046, 1020), (1039, 1036, 1046), (1036, 1024, 1046), (1041, 1047, 1021), (1041, 1038, 1047), (1038, 1020, 1047), (1043, 1048, 1022), (1043, 1040, 1048), (1040, 1021, 1048), (1045, 1049, 1023), (1045, 1042, 1049), (1042, 1022, 1049), (1037, 1050, 1024), (1037, 1044, 1050), (1044, 1023, 1050), (1051, 1052, 1025), (1051, 1046, 1052), (1046, 1024, 1052), (1053, 1051, 1025), (1053, 1047, 1051), (1047, 1020, 1051), (1054, 1053, 1025), (1054, 1048, 1053), (1048, 1021, 1053), (1055, 1054, 1025), (1055, 1049, 1054), (1049, 1022, 1054), (1052, 1055, 1025), (1052, 1050, 1055), (1050, 1023, 1055), (1056, 1069, 1068), (1057, 1069, 1071), (1056, 1068, 1073), (1056, 1073, 1075), (1056, 1075, 1072), (1057, 1071, 1078), (1058, 1070, 1080), (1059, 1074, 1082), (1060, 1076, 1084), (1061, 1077, 1086), (1057, 1078, 1081), (1058, 1080, 1083), (1059, 1082, 1085), (1060, 1084, 1087), (1061, 1086, 1079), (1062, 1088, 1093), (1063, 1089, 1095), (1064, 1090, 1096), (1065, 1091, 1097), (1066, 1092, 1094), (1068, 1070, 1058), (1068, 1069, 1070), (1069, 1057, 1070), (1071, 1072, 1061), (1071, 1069, 1072), (1069, 1056, 1072), (1073, 1074, 1059), (1073, 1068, 1074), (1068, 1058, 1074), (1075, 1076, 1060), (1075, 1073, 1076), (1073, 1059, 1076), (1072, 1077, 1061), (1072, 1075, 1077), (1075, 1060, 1077), (1078, 1079, 1066), (1078, 1071, 1079), (1071, 1061, 1079), (1080, 1081, 1062), (1080, 1070, 1081), (1070, 1057, 1081), (1082, 1083, 1063), (1082, 1074, 1083), (1074, 1058, 1083), (1084, 1085, 1064), (1084, 1076, 1085), (1076, 1059, 1085), (1086, 1087, 1065), (1086, 1077, 1087), (1077, 1060, 1087), (1081, 1088, 1062), (1081, 1078, 1088), (1078, 1066, 1088), (1083, 1089, 1063), (1083, 1080, 1089), (1080, 1062, 1089), (1085, 1090, 1064), (1085, 1082, 1090), (1082, 1063, 1090), (1087, 1091, 1065), (1087, 1084, 1091), (1084, 1064, 1091), (1079, 1092, 1066), (1079, 1086, 1092), (1086, 1065, 1092), (1093, 1094, 1067), (1093, 1088, 1094), (1088, 1066, 1094), (1095, 1093, 1067), (1095, 1089, 1093), (1089, 1062, 1093), (1096, 1095, 1067), (1096, 1090, 1095), (1090, 1063, 1095), (1097, 1096, 1067), (1097, 1091, 1096), (1091, 1064, 1096), (1094, 1097, 1067), (1094, 1092, 1097), (1092, 1065, 1097), (1098, 1111, 1110), (1099, 1111, 1113), (1098, 1110, 1115), (1098, 1115, 1117), (1098, 1117, 1114), (1099, 1113, 1120), (1100, 1112, 1122), (1101, 1116, 1124), (1102, 1118, 1126), (1103, 1119, 1128), (1099, 1120, 1123), (1100, 1122, 1125), (1101, 1124, 1127), (1102, 1126, 1129), (1103, 1128, 1121), (1104, 1130, 1135), (1105, 1131, 1137), (1106, 1132, 1138), (1107, 1133, 1139), (1108, 1134, 1136), (1110, 1112, 1100), (1110, 1111, 1112), (1111, 1099, 1112), (1113, 1114, 1103), (1113, 1111, 1114), (1111, 1098, 1114), (1115, 1116, 1101), (1115, 1110, 1116), (1110, 1100, 1116), (1117, 1118, 1102), (1117, 1115, 1118), (1115, 1101, 1118), (1114, 1119, 1103), (1114, 1117, 1119), (1117, 1102, 1119), (1120, 1121, 1108), (1120, 1113, 1121), (1113, 1103, 1121), (1122, 1123, 1104), (1122, 1112, 1123), (1112, 1099, 1123), (1124, 1125, 1105), (1124, 1116, 1125), (1116, 1100, 1125), (1126, 1127, 1106), (1126, 1118, 1127), (1118, 1101, 1127), (1128, 1129, 1107), (1128, 1119, 1129), (1119, 1102, 1129), (1123, 1130, 1104), (1123, 1120, 1130), (1120, 1108, 1130), (1125, 1131, 1105), (1125, 1122, 1131), (1122, 1104, 1131), (1127, 1132, 1106), (1127, 1124, 1132), (1124, 1105, 1132), (1129, 1133, 1107), (1129, 1126, 1133), (1126, 1106, 1133), (1121, 1134, 1108), (1121, 1128, 1134), (1128, 1107, 1134), (1135, 1136, 1109), (1135, 1130, 1136), (1130, 1108, 1136), (1137, 1135, 1109), (1137, 1131, 1135), (1131, 1104, 1135), (1138, 1137, 1109), (1138, 1132, 1137), (1132, 1105, 1137), (1139, 1138, 1109), (1139, 1133, 1138), (1133, 1106, 1138), (1136, 1139, 1109), (1136, 1134, 1139), (1134, 1107, 1139)])
me_icosphere_001.polygons.foreach_set('material_index', [1, 1, 1, 1, 1, 1, 1, 1, 1, 1, 1, 1, 1, 1, 1, 1, 1, 1, 1, 1, 1, 1, 1, 1, 1, 1, 1, 1, 1, 1, 1, 1, 1, 1, 1, 1, 1, 1, 1, 1, 1, 1, 1, 1, 1, 1, 1, 1, 1, 1, 1, 1, 1, 1, 1, 1, 1, 1, 1, 1, 1, 1, 1, 1, 1, 1, 1, 1, 1, 1, 1, 1, 1, 1, 1, 1, 1, 1, 1, 1, 1, 1, 1, 1, 1, 1, 1, 1, 1, 1, 1, 1, 1, 1, 1, 1, 1, 1, 1, 1, 1, 1, 1, 1, 1, 1, 1, 1, 1, 1, 1, 1, 1, 1, 1, 1, 1, 1, 1, 1, 1, 1, 1, 1, 1, 1, 1, 1, 1, 1, 1, 1, 1, 1, 1, 1, 1, 1, 1, 1, 1, 1, 1, 1, 1, 1, 1, 1, 1, 1, 1, 1, 0, 0, 0, 0, 0, 0, 0, 0, 0, 0, 0, 0, 0, 0, 0, 0, 0, 0, 0, 0, 0, 0, 0, 0, 0, 0, 0, 0, 0, 0, 0, 0, 0, 0, 0, 0, 0, 0, 0, 0, 0, 0, 0, 0, 0, 0, 0, 0, 0, 0, 0, 0, 0, 0, 0, 0, 0, 0, 0, 0, 0, 0, 0, 0, 0, 0, 0, 0, 0, 0, 0, 0, 0, 0, 0, 0, 0, 0, 0, 0, 0, 0, 0, 0, 0, 0, 0, 0, 0, 0, 0, 0, 0, 0, 0, 0, 0, 0, 0, 0, 0, 0, 0, 0, 0, 0, 0, 0, 0, 0, 0, 0, 0, 0, 0, 0, 0, 0, 0, 0, 0, 0, 0, 0, 0, 0, 0, 0, 0, 0, 0, 0, 0, 0, 0, 0, 0, 0, 0, 0, 0, 0, 0, 0, 0, 0, 0, 0, 0, 0, 0, 0, 0, 0, 0, 0, 0, 0, 0, 0, 0, 0, 0, 0, 0, 0, 0, 0, 0, 0, 0, 0, 0, 0, 0, 0, 0, 0, 0, 0, 0, 0, 0, 0, 0, 0, 0, 0, 0, 0, 0, 0, 0, 0, 0, 0, 0, 0, 0, 0, 0, 0, 0, 0, 0, 0, 0, 0, 0, 0, 0, 0, 0, 0, 0, 0, 0, 0, 0, 0, 0, 0, 0, 0, 0, 0, 0, 0, 0, 0, 0, 0, 0, 0, 0, 0, 0, 0, 0, 0, 0, 0, 0, 0, 0, 0, 0, 0, 0, 0, 0, 0, 0, 0, 0, 0, 0, 0, 0, 0, 0, 0, 0, 0, 0, 0, 0, 0, 0, 0, 0, 0, 0, 0, 0, 0, 0, 0, 0, 0, 0, 0, 0, 0, 0, 0, 0, 0, 0, 0, 0, 0, 0, 0, 0, 0, 0, 0, 0, 0, 0, 0, 0, 0, 0, 0, 0, 0, 0, 0, 0, 0, 0, 0, 0, 0, 0, 0, 0, 0, 0, 0, 0, 0, 0, 0, 0, 0, 0, 0, 0, 0, 0, 0, 0, 0, 0, 0, 0, 0, 0, 0, 0, 0, 0, 0, 0, 0, 0, 0, 0, 0, 0, 0, 0, 0, 0, 0, 0, 0, 0, 0, 0, 0, 0, 0, 0, 0, 0, 0, 0, 0, 0, 0, 0, 0, 0, 0, 0, 0, 0, 0, 0, 0, 0, 0, 0, 0, 0, 0, 0, 0, 0, 0, 0, 0, 0, 0, 0, 0, 0, 0, 0, 0, 0, 0, 0, 0, 0, 0, 0, 0, 0, 0, 0, 0, 0, 0, 0, 0, 0, 0, 0, 0, 0, 0, 0, 0, 0, 0, 0, 0, 0, 0, 0, 0, 0, 0, 0, 0, 0, 0, 0, 0, 0, 0, 0, 0, 0, 0, 0, 0, 0, 0, 0, 0, 0, 0, 0, 0, 0, 0, 0, 0, 0, 0, 0, 0, 0, 0, 0, 0, 0, 0, 0, 0, 0, 0, 0, 0, 0, 0, 0, 0, 0, 0, 0, 0, 0, 0, 0, 0, 0, 0, 0, 0, 0, 0, 0, 0, 0, 0, 0, 0, 0, 0, 0, 0, 0, 0, 0, 0, 0, 0, 0, 0, 0, 0, 0, 0, 0, 0, 0, 0, 0, 0, 0, 0, 0, 0, 0, 0, 0, 0, 0, 0, 0, 0, 0, 0, 0, 0, 0, 0, 0, 0, 0, 0, 0, 0, 0, 0, 0, 0, 0, 0, 0, 0, 0, 0, 0, 0, 0, 0, 0, 0, 0, 0, 0, 0, 0, 0, 0, 0, 0, 0, 0, 0, 0, 0, 0, 0, 0, 0, 0, 0, 0, 0, 0, 0, 0, 0, 0, 0, 0, 0, 0, 0, 0, 0, 0, 0, 0, 0, 0, 0, 0, 0, 0, 0, 0, 0, 0, 0, 0, 0, 0, 0, 0, 0, 0, 0, 0, 0, 0, 0, 0, 0, 0, 0, 0, 0, 0, 0, 0, 0, 0, 0, 0, 0, 0, 0, 0, 0, 0, 0, 0, 0, 0, 0, 0, 0, 0, 0, 0, 0, 0, 0, 0, 0, 0, 0, 0, 0, 0, 0, 0, 0, 0, 0, 0, 0, 0, 0, 0, 0, 0, 0, 0, 0, 0, 0, 0, 0, 0, 0, 0, 0, 0, 0, 0, 0, 0, 0, 0, 0, 0, 0, 0, 0, 0, 0, 0, 0, 0, 0, 0, 0, 0, 0, 0, 0, 0, 0, 0, 0, 0, 0, 0, 0, 0, 0, 0, 0, 0, 0, 0, 0, 0, 0, 0, 0, 0, 0, 0, 0, 0, 0, 0, 0, 0, 0, 0, 0, 0, 0, 0, 0, 0, 0, 0, 0, 0, 0, 0, 0, 0, 0, 0, 0, 0, 0, 0, 0, 0, 0, 0, 0, 0, 0, 0, 0, 0, 0, 0, 0, 0, 0, 0, 0, 0, 0, 0, 0, 0, 0, 0, 0, 0, 0, 0, 0, 0, 0, 0, 0, 0, 0, 0, 0, 0, 0, 0, 0, 0, 0, 0, 0, 0, 0, 0, 0, 0, 0, 0, 0, 0, 0, 0, 0, 0, 0, 0, 0, 0, 0, 0, 0, 0, 0, 0, 0, 0, 0, 0, 0, 0, 0, 0, 0, 0, 0, 0, 0, 0, 0, 0, 0, 0, 0, 0, 0, 0, 0, 0, 0, 0, 0, 0, 0, 0, 0, 0, 0, 0, 0, 0, 0, 0, 0, 0, 0, 0, 0, 0, 0, 0, 0, 0, 0, 0, 0, 0, 0, 0, 0, 0, 0, 0, 0, 0, 0, 0, 0, 0, 0, 0, 0, 0, 0, 0, 0, 0, 0, 0, 0, 0, 0, 0, 0, 0, 0, 0, 0, 0, 0, 0, 0, 0, 0, 0, 0, 0, 0, 0, 0, 0, 0, 0, 0, 0, 0, 0, 0, 0, 0, 0, 0, 0, 0, 0, 0, 0, 0, 0, 0, 0, 0, 0, 0, 0, 0, 0, 0, 0, 0, 0, 0, 0, 0, 0, 0, 0, 0, 0, 0, 0, 0, 0, 0, 0, 0, 0, 0, 0, 0, 0, 0, 0, 0, 0, 0, 0, 0, 0, 0, 0, 0, 0, 0, 0, 0, 0, 0, 0, 0, 0, 0, 0, 0, 0, 0, 0, 0, 0, 0, 0, 0, 0, 0, 0, 0, 0, 0, 0, 0, 0, 0, 0, 0, 0, 0, 0, 0, 0, 0, 0, 0, 0, 0, 0, 0, 0, 0, 0, 0, 0, 0, 0, 0, 0, 0, 0, 0, 0, 0, 0, 0, 0, 0, 0, 0, 0, 0, 0, 0, 0, 0, 0, 0, 0, 0, 0, 0, 0, 0, 0, 0, 0, 0, 0, 0, 0, 0, 0, 0, 0, 0, 0, 0, 0, 0, 0, 0, 0, 0, 0, 0, 0, 0, 0, 0, 0, 0, 0, 0, 0, 0, 0, 0, 0, 0, 0, 0, 0, 0, 0, 0, 0, 0, 0, 0, 0, 0, 0, 0, 0, 0, 0, 0, 0, 0, 0, 0, 0, 0, 0, 0, 0, 0, 0, 0, 0, 0, 0, 0, 0, 0, 0, 0, 0, 0, 0, 0, 0, 0, 0, 0, 0, 0, 0, 0, 0, 0, 0, 0, 0, 0, 0, 0, 0, 0, 0, 0, 0, 0, 0, 0, 0, 0, 0, 0, 0, 0, 0, 0, 0, 0, 0, 0, 0, 0, 0, 0, 0, 0, 0, 0, 0, 0, 0, 0, 0, 0, 0, 0, 0, 0, 0, 0, 0, 0, 0, 0, 0, 0, 0, 0, 0, 0, 0, 0, 0, 0, 0, 0, 0, 0, 0, 0, 0, 0, 0, 0, 0, 0, 0, 0, 0, 0, 0, 0, 0, 0, 0, 0, 0, 0, 0, 0, 0, 0, 0, 0, 0, 0, 0, 0, 0, 0, 0, 0, 0, 0, 0, 0, 0, 0, 0, 0, 0, 0, 0, 0, 0, 0, 0, 0, 0, 0, 0, 0, 0, 0, 0, 0, 0, 0, 0, 0, 0, 0, 0, 0, 0, 0, 0, 0, 0, 0, 0, 0, 0, 0, 0, 0, 0, 0, 0, 0, 0, 0, 0, 0, 0, 0, 0, 0, 0, 0, 0, 0, 0, 0, 0, 0, 0, 0, 0, 0, 0, 0, 0, 0, 0, 0, 0, 0, 0, 0, 0, 0, 0, 0, 0, 0, 0, 0, 0, 0, 0, 0, 0, 0, 0, 0, 0, 0, 0, 0, 0, 0, 0, 0, 0, 0, 0, 0, 0, 0, 0, 0, 0, 0, 0, 0, 0, 0, 0, 0, 0, 0, 0, 0, 0, 0, 0, 0, 0, 0, 0, 0, 0, 0, 0, 0, 0, 0, 0, 0, 0, 0, 0, 0, 0, 0, 0, 0, 0, 0, 0, 0, 0, 0, 0, 0, 0, 0, 0, 0, 0, 0, 0, 0, 0, 0, 0, 0, 0, 0, 0, 0, 0, 0, 0, 0, 0, 0, 0, 0, 0, 0, 0, 0, 0, 0, 0, 0, 0, 0, 0, 0, 0, 0, 0, 0, 0, 0, 0, 0, 0, 0, 0, 0, 0, 0, 0, 0, 0, 0, 0, 0, 0, 0, 0, 0, 0, 0, 0, 0, 0, 0, 0, 0, 0, 0, 0, 0, 0, 0, 0, 0, 0, 0, 0, 0, 0, 0, 0, 0, 0, 0, 0, 0, 0, 0, 0, 0, 0, 0, 0, 0, 0, 0, 0, 0, 0, 0, 0, 0, 0, 0, 0, 0, 0, 0, 0, 0, 0, 0, 0, 0, 0, 0, 0, 0, 0, 0, 0, 0, 0, 0, 0, 0, 0, 0, 0, 0, 0, 0, 0, 0, 0, 0, 0, 0, 0, 0, 0, 0, 0, 0, 0, 0, 0, 0, 0, 0, 0, 0, 0, 0, 0, 0, 0, 0, 0, 0, 0, 0, 0, 0, 0, 0, 0, 0, 0, 0, 0, 0, 0, 0, 0, 0, 0, 0, 0, 0, 0, 0, 0, 0, 0, 0, 0, 0, 0, 0, 0, 0, 0, 0, 0, 0, 0, 0, 0, 0, 0, 0, 0, 0, 0, 0, 0, 0, 0, 0, 0, 0, 0, 0, 0, 0, 0, 0, 0, 0, 0, 0, 0, 0, 0, 0, 0, 0, 0, 0, 0, 0, 0, 0, 0, 0, 0, 0, 0, 0, 0, 0, 0, 0, 0, 0, 0, 0, 0, 0, 0, 0, 0, 0, 0, 0, 0, 0, 0, 0, 0, 0, 0, 0, 0, 0, 0, 0, 0, 0, 0, 0, 2, 2, 2, 2, 2, 2, 2, 2, 2, 2, 2, 2, 2, 2, 2, 2, 2, 2, 2, 2, 2, 2, 2, 2, 2, 2, 2, 2, 2, 2, 2, 2, 2, 2, 2, 2, 2, 2, 2, 2, 2, 2, 2, 2, 2, 2, 2, 2, 2, 2, 2, 2, 2, 2, 2, 2, 2, 2, 2, 2, 2, 2, 2, 2, 2, 2, 2, 2, 2, 2, 2, 2, 2, 2, 2, 2, 2, 2, 2, 2, 2, 2, 2, 2, 2, 2, 2, 2, 2, 2, 2, 2, 2, 2, 2, 2, 2, 2, 2, 2, 2, 2, 2, 2, 2, 2, 2, 2, 2, 2, 2, 2, 2, 2, 2, 2, 2, 2, 2, 2, 2, 2, 2, 2, 2, 2, 2, 2, 2, 2, 2, 2, 2, 2, 2, 2, 2, 2, 2, 2, 2, 2, 2, 2, 2, 2, 2, 2, 2, 2, 2, 2, 2, 2, 2, 2, 2, 2, 2, 2])
me_icosphere_001.materials.append(mat_material_007)
me_icosphere_001.materials.append(mat_material)
me_icosphere_001.materials.append(mat_material_008)
me_icosphere_001.use_remesh_preserve_volume = False
me_icosphere_001.use_remesh_preserve_attributes = False
me_icosphere_001.use_mirror_vertex_groups = False
me_icosphere_001.update()

# ---- objects
ob_cube = bpy.data.objects.new('Cube', me_cube_001)
ob_icosphere_001 = bpy.data.objects.new('Icosphere.001', me_icosphere_001)

# ---- transforms, parenting, visibility, modifiers, constraints
ob_cube.location = (-10.18, -10.14, 2.418)
ob_cube.lineart.crease_threshold = 0.0
_m = ob_cube.modifiers.new('Ocean', 'OCEAN')
_m.size = 2.71
_m.spatial_size = 46
_m.wind_velocity = -6.6
_m.wave_alignment = 1.0
_m.wave_direction = 9.879
_m.wave_scale = 0.4
_m.depth = 199.8
_m.choppiness = 4.0
_m.time = 2.22
_m.random_seed = 24
_m.filepath = '//..//cache_ocean'
ob_icosphere_001.location = (-2.666, 4.625, 3.105)
ob_icosphere_001.scale = (0.6309, 0.65, 0.6)
ob_icosphere_001.hide_viewport = True
ob_icosphere_001.lineart.crease_threshold = 0.0

# ---- collection membership
col_collection_5.objects.link(ob_cube)
col_collection_5.objects.link(ob_icosphere_001)

# ---- scene / render settings (as saved in the file)
scene.frame_start = 1; scene.frame_end = 140; scene.frame_set(60)
scene.render.engine = 'CYCLES'
scene.render.resolution_percentage = 50
scene.render.frame_map_new = 120
scene.render.dither_intensity = 0.0
scene.cycles.use_denoising = False
scene.cycles.samples = 10
scene.cycles.sampling_pattern = 'TABULATED_SOBOL'
scene.cycles.light_sampling_threshold = 0.0
scene.cycles.use_adaptive_sampling = False
scene.cycles.use_light_tree = False
scene.cycles.blur_glossy = 0.0
scene.cycles.pixel_filter_type = 'GAUSSIAN'
scene.cycles.sample_clamp_indirect = 0.0
scene.view_settings.view_transform = 'Standard'
bpy.context.view_layer.update()

# ---- added for rendering (the .blend has no active camera and no usable light): camera, sun
cam_auto = bpy.data.cameras.new('AutoCamera')
cam_auto.lens = 50.0
cam_auto.sensor_width = 36.0
cam_auto.clip_end = 2887.55
ob_auto_camera = bpy.data.objects.new('AutoCamera', cam_auto)
scene.collection.objects.link(ob_auto_camera)
ob_auto_camera.location = (154.245, -207.608, 131.698)
ob_auto_camera.rotation_euler = (1.09748, -7.21219e-08, 0.694738)
scene.camera = ob_auto_camera
light_auto_sun = bpy.data.lights.new('AutoSun', 'SUN')
light_auto_sun.energy = 3.0
light_auto_sun.angle = 0.0523599
ob_auto_sun = bpy.data.objects.new('AutoSun', light_auto_sun)
scene.collection.objects.link(ob_auto_sun)
ob_auto_sun.rotation_euler = (0.872665, 0.174533, 0.523599)
bpy.context.view_layer.update()

